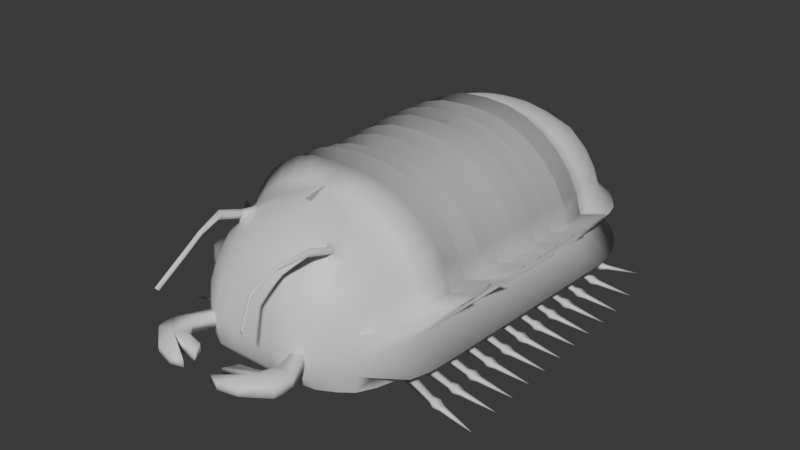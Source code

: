 # Source: bug.blend  (saved by Blender 4.5.91; exported with 4.5.12 LTS)
import bpy
from mathutils import Matrix  # noqa: F401  (used for matrix-valued properties, if any)

bpy.ops.wm.read_factory_settings(use_empty=True)
scene = bpy.context.scene
scene.name = 'Scene'

# ---- collections
col_collection = bpy.data.collections.new('Collection'); scene.collection.children.link(col_collection)

# ---- materials (node trees are filled in below, after node groups)
mat_material_001 = bpy.data.materials.new('Material.001')

# ---- material node trees
mat_material_001.use_nodes = True; mat_material_001.node_tree.nodes.clear()
_N = mat_material_001.node_tree.nodes; _L = mat_material_001.node_tree.links
n0 = _N.new('ShaderNodeBsdfPrincipled'); n0.name = 'Principled BSDF'; n0.location = (-200, 100)
n1 = _N.new('ShaderNodeOutputMaterial'); n1.name = 'Material Output'; n1.location = (200, 100)
_L.new(n0.outputs[0], n1.inputs[0])
n1.is_active_output = True

# ---- world
world_world = bpy.data.worlds.new('World'); scene.world = world_world
world_world.use_nodes = True; world_world.node_tree.nodes.clear()
_N = world_world.node_tree.nodes; _L = world_world.node_tree.links
n0 = _N.new('ShaderNodeOutputWorld'); n0.name = 'World Output'; n0.location = (200, 100)
n1 = _N.new('ShaderNodeBackground'); n1.name = 'Background'; n1.location = (-200, 100)
n1.inputs[0].default_value = (0.05088, 0.05088, 0.05088, 1.0)
_L.new(n1.outputs[0], n0.inputs[0])
n0.is_active_output = True
world_world.color = (0.05088, 0.05088, 0.05088)
world_world.sun_shadow_jitter_overblur = 0.0

# ---- meshes
me_sphere_001 = bpy.data.meshes.new('Sphere.001')
me_sphere_001.from_pydata([(0.0, 0.6334, 0.8103), (0.0, 0.887, 0.5156), (0.0, 1.009, 0.1456), (0.0, 1.0, 0.0), (0.0, 0.9808, -0.1951), (0.0, 0.09397, 1.018), (-0.1951, 1.863e-08, 0.9808), (-0.3827, 5.215e-08, 0.9239), (-0.5556, 1.49e-07, 0.8315), (-0.7071, 2.98e-08, 0.7071), (-0.8315, 1.639e-07, 0.5556), (-0.9239, 1.49e-08, 0.3827), (-0.9808, 2.682e-07, 0.1951), (-1.0, 4.47e-07, 0.0), (-0.9808, 2.682e-07, -0.1951), (-0.9239, 1.49e-08, -0.3827), (-0.2037, 0.1139, 1.003), (-0.3918, 0.1302, 0.95), (-0.5663, 0.1423, 0.8614), (-0.7204, 0.1496, 0.7405), (-0.8483, 0.152, 0.592), (-0.9451, 0.1493, 0.4216), (-1.007, 0.1416, 0.2357), (-0.9808, 0.1951, 0.0), (-0.9619, 0.1913, -0.1951), (-0.9061, 0.1802, -0.3827), (-0.1959, 0.1512, 0.9999), (-0.3764, 0.2034, 0.9441), (-0.5476, 0.2815, 0.8529), (-0.6957, 0.3179, 0.7296), (-0.8187, 0.344, 0.5792), (-0.9118, 0.359, 0.4073), (-0.9714, 0.3621, 0.2206), (-0.9239, 0.3827, 0.0), (-0.9061, 0.3753, -0.1951), (-0.8536, 0.3536, -0.3827), (-0.1809, 0.1863, 0.9968), (-0.3471, 0.2722, 0.9381), (-0.505, 0.3814, 0.8442), (-0.6415, 0.445, 0.7186), (-0.7549, 0.4934, 0.5662), (-0.8409, 0.525, 0.3929), (-0.8961, 0.5384, 0.2053), (-0.8315, 0.5556, 0.0), (-0.8155, 0.5449, -0.1951), (-0.7682, 0.5133, -0.3827), (-0.1594, 0.2177, 0.9939), (-0.3048, 0.3339, 0.9323), (-0.44, 0.438, 0.8357), (-0.5634, 0.559, 0.7079), (-0.663, 0.6275, 0.5536), (-0.7388, 0.674, 0.3789), (-0.7878, 0.6966, 0.1904), (-0.7071, 0.7071, 0.0), (-0.6935, 0.6935, -0.1951), (-0.6533, 0.6533, -0.3827), (-0.1321, 0.2444, 0.9911), (-0.2513, 0.3862, 0.9269), (-0.3623, 0.5139, 0.8278), (-0.4754, 0.6537, 0.6978), (-0.5467, 0.7411, 0.5418), (-0.6096, 0.8002, 0.3658), (-0.6506, 0.8305, 0.1765), (-0.5556, 0.8315, 0.0), (-0.5449, 0.8155, -0.1951), (-0.5133, 0.7682, -0.3827), (-0.1001, 0.2652, 0.9886), (-0.1885, 0.427, 0.922), (-0.2711, 0.5731, 0.8208), (-0.3485, 0.7291, 0.6889), (-0.414, 0.8206, 0.5313), (-0.4782, 0.8987, 0.3541), (-0.5099, 0.9351, 0.1641), (-0.3827, 0.9239, 0.0), (-0.3753, 0.9061, -0.1951), (-0.3536, 0.8536, -0.3827), (-0.119, 0.4548, 0.918), (-0.1702, 0.6135, 0.8149), (-0.2163, 0.7494, 0.6813), (-0.2556, 0.8572, 0.5224), (-0.2865, 0.9329, 0.3442), (-0.3078, 0.9734, 0.1536), (-0.1951, 0.9808, 0.0), (-0.1913, 0.9619, -0.1951), (-0.1802, 0.9061, -0.3827), (0.0, 0.2864, 0.985), (0.0, 0.4685, 0.9148), (0.0, 0.7747, 0.6755), (0.0, 0.966, 0.3366), (0.0, 0.9239, -0.3827), (0.0, -2.016, 0.9514), (-0.6382, 0.372, -0.397), (-0.9135, 0.502, -0.4756), (-0.679, 0.2982, -0.397), (-0.9377, 0.4581, -0.4756), (-0.6481, 0.3775, -0.3441), (-0.9194, 0.5053, -0.4442), (-0.6889, 0.3037, -0.3441), (-0.9436, 0.4614, -0.4442), (0.0, -2.213, 0.8935), (0.0, -2.384, 0.8416), (0.0, -2.542, 0.7574), (0.0, -2.68, 0.6442), (0.0, -2.775, 0.5061), (0.0, -2.814, 0.3486), (0.0, -2.842, 0.1777), (0.0, -2.86, -6.607e-10), (0.0, -2.842, -0.1777), (0.0, -2.77, -0.2774), (-0.03467, -2.21, 0.8935), (-0.06801, -2.378, 0.8416), (-0.09874, -2.532, 0.7574), (-0.1257, -2.667, 0.6442), (-0.1557, -2.76, 0.5061), (-0.1748, -2.816, 0.3486), (-0.1875, -2.843, 0.1777), (-0.1909, -2.861, -6.607e-10), (-0.1875, -2.843, -0.1777), (-0.2081, -2.773, -0.2774), (-0.06801, -2.2, 0.8935), (-0.1334, -2.358, 0.8416), (-0.1937, -2.503, 0.7574), (-0.2465, -2.631, 0.6442), (-0.2899, -2.735, 0.5061), (-0.3221, -2.813, 0.3486), (-0.3419, -2.861, 0.1777), (-0.3486, -2.877, -6.607e-10), (-0.3419, -2.861, -0.1777), (-0.3528, -2.756, -0.2797), (-0.09874, -2.183, 0.8935), (-0.1937, -2.326, 0.8416), (-0.2812, -2.457, 0.7574), (-0.3579, -2.571, 0.6442), (-0.4208, -2.666, 0.5061), (-0.4676, -2.735, 0.3486), (-0.4964, -2.779, 0.1777), (-0.5061, -2.793, -6.607e-10), (-0.4964, -2.779, -0.1777), (-0.4867, -2.703, -0.3091), (-0.1257, -2.161, 0.8935), (-0.2465, -2.282, 0.8416), (-0.3579, -2.394, 0.7574), (-0.4555, -2.491, 0.6442), (-0.5356, -2.571, 0.5061), (-0.5951, -2.631, 0.3486), (-0.6318, -2.667, 0.1777), (-0.6442, -2.68, -6.607e-10), (-0.6318, -2.667, -0.1777), (-0.6045, -2.607, -0.3307), (-0.1478, -2.134, 0.8935), (-0.2899, -2.229, 0.8416), (-0.4208, -2.317, 0.7574), (-0.5356, -2.394, 0.6442), (-0.6298, -2.457, 0.5061), (-0.6998, -2.503, 0.3486), (-0.7429, -2.532, 0.1777), (-0.7574, -2.542, -6.607e-10), (-0.7429, -2.532, -0.1777), (-0.6998, -2.503, -0.3486), (-0.1642, -2.104, 0.8935), (-0.3221, -2.169, 0.8416), (-0.4676, -2.229, 0.7574), (-0.5951, -2.282, 0.6442), (-0.6998, -2.326, 0.5061), (-0.7776, -2.358, 0.3486), (-0.8255, -2.378, 0.1777), (-0.8416, -2.384, -6.607e-10), (-0.8255, -2.378, -0.1777), (-0.7776, -2.358, -0.3486), (-0.1743, -2.07, 0.8935), (-0.3419, -2.104, 0.8416), (-0.4964, -2.134, 0.7574), (-0.6318, -2.161, 0.6442), (-0.7429, -2.183, 0.5061), (-0.8255, -2.2, 0.3486), (-0.8763, -2.21, 0.1777), (-0.8935, -2.213, -6.607e-10), (-0.8763, -2.21, -0.1777), (-0.8255, -2.2, -0.3486), (-0.1996, -2.016, 0.9339), (-0.3704, -2.016, 0.8821), (-0.5279, -2.016, 0.7979), (-0.666, -2.016, 0.6846), (-0.7793, -2.016, 0.5465), (-0.8635, -2.016, 0.389), (-0.9153, -2.016, 0.2181), (-0.911, -2.036, -6.607e-10), (-0.8935, -2.036, -0.1777), (-0.8416, -2.036, -0.3486), (-0.9545, 0.5416, -0.4972), (-0.9931, 0.4717, -0.4972), (-0.9639, 0.5469, -0.4471), (-1.003, 0.4769, -0.4471), (-1.02, 0.5582, -0.5), (-1.042, 0.5186, -0.5), (-1.026, 0.5612, -0.4716), (-1.048, 0.5215, -0.4716), (-1.3, 0.6891, -0.5271), (-0.6914, 0.2238, -0.397), (-0.9948, 0.2491, -0.4756), (-0.7037, 0.1404, -0.397), (-1.002, 0.1996, -0.4756), (-0.7026, 0.2255, -0.3441), (-1.001, 0.2501, -0.4442), (-0.715, 0.142, -0.3441), (-1.009, 0.2005, -0.4442), (-1.047, 0.2719, -0.4972), (-1.059, 0.1928, -0.4972), (-1.058, 0.2735, -0.4471), (-1.069, 0.1944, -0.4471), (-1.115, 0.2644, -0.5), (-1.121, 0.2195, -0.5), (-1.121, 0.2653, -0.4716), (-1.127, 0.2204, -0.4716), (-1.423, 0.2888, -0.5271), (-0.7249, -0.004342, -0.397), (-1.029, -0.01065, -0.4756), (-0.7285, -0.08862, -0.397), (-1.031, -0.06073, -0.4756), (-0.7362, -0.003857, -0.3441), (-1.036, -0.01036, -0.4442), (-0.7398, -0.08813, -0.3441), (-1.038, -0.06044, -0.4442), (-1.084, 0.006575, -0.4972), (-1.087, -0.07327, -0.4972), (-1.094, 0.007033, -0.4471), (-1.098, -0.07281, -0.4471), (-1.15, -0.007909, -0.5), (-1.152, -0.0532, -0.5), (-1.156, -0.007649, -0.4716), (-1.158, -0.05294, -0.4716), (-1.459, -0.01565, -0.5271), (-0.7294, -0.2324, -0.397), (-1.034, -0.2387, -0.4756), (-0.733, -0.3166, -0.397), (-1.036, -0.2888, -0.4756), (-0.7408, -0.2319, -0.3441), (-1.041, -0.2384, -0.4442), (-0.7444, -0.3162, -0.3441), (-1.043, -0.2885, -0.4442), (-1.088, -0.2215, -0.4972), (-1.092, -0.3013, -0.4972), (-1.099, -0.221, -0.4471), (-1.102, -0.3008, -0.4471), (-1.154, -0.2359, -0.5), (-1.156, -0.2812, -0.5), (-1.161, -0.2357, -0.4716), (-1.163, -0.281, -0.4716), (-1.464, -0.2437, -0.5271), (-0.734, -0.4604, -0.397), (-1.038, -0.4667, -0.4756), (-0.7376, -0.5447, -0.397), (-1.041, -0.5168, -0.4756), (-0.7454, -0.4599, -0.3441), (-1.045, -0.4664, -0.4442), (-0.7489, -0.5442, -0.3441), (-1.047, -0.5165, -0.4442), (-1.093, -0.4495, -0.4972), (-1.096, -0.5293, -0.4972), (-1.103, -0.449, -0.4471), (-1.107, -0.5289, -0.4471), (-1.159, -0.464, -0.5), (-1.161, -0.5092, -0.5), (-1.165, -0.4637, -0.4716), (-1.167, -0.509, -0.4716), (-1.468, -0.4717, -0.5271), (-0.7385, -0.6884, -0.397), (-1.043, -0.6947, -0.4756), (-0.7421, -0.7727, -0.397), (-1.045, -0.7448, -0.4756), (-0.7499, -0.6879, -0.3441), (-1.05, -0.6944, -0.4442), (-0.7535, -0.7722, -0.3441), (-1.052, -0.7445, -0.4442), (-1.097, -0.6775, -0.4972), (-1.101, -0.7573, -0.4972), (-1.108, -0.677, -0.4471), (-1.111, -0.7569, -0.4471), (-1.164, -0.692, -0.5), (-1.166, -0.7373, -0.5), (-1.17, -0.6917, -0.4716), (-1.172, -0.737, -0.4716), (-1.473, -0.6997, -0.5271), (-0.7431, -0.9164, -0.397), (-1.047, -0.9228, -0.4756), (-0.7467, -1.001, -0.397), (-1.05, -0.9728, -0.4756), (-0.7545, -0.916, -0.3441), (-1.054, -0.9225, -0.4442), (-0.7581, -1.0, -0.3441), (-1.056, -0.9725, -0.4442), (-1.102, -0.9055, -0.4972), (-1.105, -0.9854, -0.4972), (-1.113, -0.9051, -0.4471), (-1.116, -0.9849, -0.4471), (-1.168, -0.92, -0.5), (-1.17, -0.9653, -0.5), (-1.174, -0.9197, -0.4716), (-1.176, -0.965, -0.4716), (-1.477, -0.9277, -0.5271), (-0.7477, -1.144, -0.397), (-1.052, -1.151, -0.4756), (-0.7513, -1.229, -0.397), (-1.054, -1.201, -0.4756), (-0.759, -1.144, -0.3441), (-1.059, -1.15, -0.4442), (-0.7626, -1.228, -0.3441), (-1.061, -1.201, -0.4442), (-1.106, -1.134, -0.4972), (-1.11, -1.213, -0.4972), (-1.117, -1.133, -0.4471), (-1.121, -1.213, -0.4471), (-1.173, -1.148, -0.5), (-1.175, -1.193, -0.5), (-1.179, -1.148, -0.4716), (-1.181, -1.193, -0.4716), (-1.482, -1.156, -0.5271), (-0.7522, -1.372, -0.397), (-1.057, -1.379, -0.4756), (-0.7558, -1.457, -0.397), (-1.059, -1.429, -0.4756), (-0.7636, -1.372, -0.3441), (-1.063, -1.379, -0.4442), (-0.7672, -1.456, -0.3441), (-1.066, -1.429, -0.4442), (-1.111, -1.362, -0.4972), (-1.114, -1.441, -0.4972), (-1.122, -1.361, -0.4471), (-1.125, -1.441, -0.4471), (-1.177, -1.376, -0.5), (-1.179, -1.421, -0.5), (-1.183, -1.376, -0.4716), (-1.185, -1.421, -0.4716), (-1.486, -1.384, -0.5271), (-0.7568, -1.601, -0.397), (-1.061, -1.607, -0.4756), (-0.7604, -1.685, -0.397), (-1.063, -1.657, -0.4756), (-0.7682, -1.6, -0.3441), (-1.068, -1.607, -0.4442), (-0.7717, -1.684, -0.3441), (-1.07, -1.657, -0.4442), (-1.116, -1.59, -0.4972), (-1.119, -1.669, -0.4972), (-1.126, -1.589, -0.4471), (-1.13, -1.669, -0.4471), (-1.182, -1.604, -0.5), (-1.184, -1.649, -0.5), (-1.188, -1.604, -0.4716), (-1.19, -1.649, -0.4716), (-1.491, -1.612, -0.5271), (-0.7613, -1.829, -0.397), (-1.066, -1.835, -0.4756), (-0.7649, -1.913, -0.397), (-1.068, -1.885, -0.4756), (-0.7727, -1.828, -0.3441), (-1.072, -1.835, -0.4442), (-0.7763, -1.912, -0.3441), (-1.075, -1.885, -0.4442), (-1.12, -1.818, -0.4972), (-1.123, -1.897, -0.4972), (-1.131, -1.817, -0.4471), (-1.134, -1.897, -0.4471), (-1.186, -1.832, -0.5), (-1.188, -1.877, -0.5), (-1.193, -1.832, -0.4716), (-1.194, -1.877, -0.4716), (-1.495, -1.84, -0.5271), (-0.7763, -2.003, -0.397), (-1.075, -2.063, -0.4756), (-0.7648, -2.086, -0.397), (-1.068, -2.113, -0.4756), (-0.7876, -2.004, -0.3441), (-1.081, -2.064, -0.4442), (-0.7761, -2.088, -0.3441), (-1.075, -2.114, -0.4442), (-1.131, -2.056, -0.4972), (-1.12, -2.135, -0.4972), (-1.142, -2.057, -0.4471), (-1.131, -2.137, -0.4471), (-1.194, -2.082, -0.5), (-1.188, -2.127, -0.5), (-1.2, -2.083, -0.4716), (-1.194, -2.128, -0.4716), (-1.497, -2.145, -0.5271), (-0.6252, -3.055, -0.05032), (-0.6252, -3.055, 0.05032), (-0.482, -2.792, -0.05155), (-0.482, -2.792, 0.04909), (-0.4571, -3.026, -0.05032), (-0.4571, -3.026, 0.05032), (-0.396, -2.836, -0.05155), (-0.396, -2.836, 0.04909), (-0.4405, -3.213, -0.07256), (-0.4405, -3.213, 0.07486), (-0.3818, -3.12, -0.03229), (-0.3818, -3.12, 0.03229), (-0.1456, -3.273, -0.03229), (-0.1456, -3.273, 0.03229), (-0.2069, -3.162, -0.03229), (-0.2069, -3.162, 0.03229), (-0.5997, -3.218, -0.05032), (-0.5997, -3.218, 0.05032), (-0.415, -3.375, -0.03229), (-0.415, -3.375, 0.03229), (-0.1388, -3.379, -0.03229), (-0.1388, -3.379, 0.03229), (-0.2466, -3.413, -0.03229), (-0.2466, -3.413, 0.03229), (-0.4479, -2.702, 0.776), (-0.4889, -2.458, 0.7199), (-0.4615, -2.674, 0.841), (-0.4686, -2.447, 0.7615), (-0.4432, -2.483, 0.7046), (-0.4904, -2.693, 0.8084), (-0.4229, -2.471, 0.7461), (-0.419, -2.683, 0.8087), (-0.3929, -2.928, 0.7497), (-0.3946, -2.92, 0.7931), (-0.4147, -2.93, 0.7745), (-0.3727, -2.918, 0.7683), (-0.3659, -3.16, 0.6263), (-0.3665, -3.164, 0.6703), (-0.3865, -3.17, 0.6502), (-0.3459, -3.154, 0.6464), (-0.4352, -3.319, 0.4458), (-0.4358, -3.322, 0.4898), (-0.4558, -3.329, 0.4697), (-0.4152, -3.312, 0.4659), (0.0, 1.1, -0.2223), (-1.187, 0.09706, -0.2223), (-1.098, 0.4324, 0.1851), (-1.169, 0.2884, -0.2223), (-1.113, 0.4724, -0.2223), (-1.007, 0.5712, 0.1697), (-1.022, 0.642, -0.2223), (-0.9001, 0.7906, -0.2223), (-0.8852, 0.7352, 0.1522), (-0.7515, 0.9126, -0.2223), (-0.5819, 1.003, -0.2223), (-0.7366, 0.8704, 0.1368), (-0.3407, 1.079, -0.2223), (-1.032, -2.281, -0.2049), (-1.172, 0.09006, 0.2203), (0.0, 1.077, 0.1192), (-1.083, -2.113, -0.2049), (-1.154, 0.2572, 0.2071), (-1.1, -1.939, -0.2049), (-0.567, 0.9764, 0.1302), (-0.383, 1.032, 0.1258), (-1.017, -2.288, 0.203), (-1.068, -2.12, 0.203), (-1.107, -1.926, 0.2434), (-0.8508, -1.81, -0.3524), (-0.8599, -1.583, -0.3562), (-0.869, -1.357, -0.36), (-0.8782, -1.131, -0.3638), (-0.8873, -0.9048, -0.3675), (-0.8965, -0.6786, -0.3713), (-0.9056, -0.4524, -0.3751), (-0.9147, -0.2262, -0.3789), (-0.9032, -1.81, -0.1797), (-0.9129, -1.583, -0.1816), (-0.9226, -1.357, -0.1835), (-0.9323, -1.131, -0.1854), (-0.942, -0.9048, -0.1874), (-0.9517, -0.6786, -0.1893), (-0.9614, -0.4524, -0.1912), (-0.9711, -0.2262, -0.1932), (-0.9209, -1.81, -5.873e-10), (-0.9308, -1.583, -5.139e-10), (-0.9406, -1.357, -4.405e-10), (-0.9505, -1.131, -3.671e-10), (-0.9604, -0.9048, -2.936e-10), (-0.9703, -0.6786, -2.202e-10), (-0.9802, -0.4524, -1.468e-10), (-0.9901, -0.2262, -7.341e-11), (-0.9032, -1.81, 0.1797), (-0.9129, -1.583, 0.1816), (-0.9226, -1.357, 0.1835), (-0.9323, -1.131, 0.1854), (-0.942, -0.9048, 0.1874), (-0.9517, -0.6786, 0.1893), (-0.9614, -0.4524, 0.1912), (-0.9711, -0.2262, 0.1932), (-0.8508, -1.81, 0.3524), (-0.8599, -1.583, 0.3562), (-0.869, -1.357, 0.36), (-0.8782, -1.131, 0.3638), (-0.8873, -0.9048, 0.3675), (-0.8965, -0.6786, 0.3713), (-0.9056, -0.4524, 0.3751), (-0.9147, -0.2262, 0.3789), (-0.7657, -1.81, 0.5116), (-0.7739, -1.583, 0.5171), (-0.7821, -1.357, 0.5226), (-0.7903, -1.131, 0.5281), (-0.7986, -0.9048, 0.5336), (-0.8068, -0.6786, 0.5391), (-0.815, -0.4524, 0.5446), (-0.8232, -0.2262, 0.5501), (-0.6512, -1.81, 0.6512), (-0.6581, -1.583, 0.6581), (-0.6651, -1.357, 0.6651), (-0.6721, -1.131, 0.6721), (-0.6791, -0.9048, 0.6791), (-0.6861, -0.6786, 0.6861), (-0.6931, -0.4524, 0.6931), (-0.7001, -0.2262, 0.7001), (-0.5116, -1.81, 0.7657), (-0.5171, -1.583, 0.7739), (-0.5226, -1.357, 0.7821), (-0.5281, -1.131, 0.7903), (-0.5336, -0.9048, 0.7986), (-0.5391, -0.6786, 0.8068), (-0.5446, -0.4524, 0.815), (-0.5501, -0.2262, 0.8232), (-0.3524, -1.81, 0.8508), (-0.3562, -1.583, 0.8599), (-0.36, -1.357, 0.869), (-0.3638, -1.131, 0.8782), (-0.3675, -0.9048, 0.8873), (-0.3713, -0.6786, 0.8965), (-0.3751, -0.4524, 0.9056), (-0.3789, -0.2262, 0.9147), (-0.1797, -1.81, 0.9032), (-0.1816, -1.583, 0.9129), (-0.1835, -1.357, 0.9226), (-0.1854, -1.131, 0.9323), (-0.1874, -0.9048, 0.942), (-0.1893, -0.6786, 0.9517), (-0.1912, -0.4524, 0.9614), (-0.1932, -0.2262, 0.9711), (0.0, -1.809, 0.9209), (0.0, -1.576, 0.9362), (0.0, -1.366, 0.9282), (0.0, -1.14, 0.9505), (0.0, -0.8995, 0.9613), (0.0, -0.6897, 0.9982), (0.0, -0.4529, 0.9567), (0.0, -0.2229, 0.9997), (-1.11, -1.712, -0.2069), (-1.119, -1.486, -0.2088), (-1.129, -1.26, -0.2107), (-1.139, -1.034, -0.2126), (-1.149, -0.8077, -0.2146), (-1.158, -0.5815, -0.2165), (-1.168, -0.3553, -0.2184), (-1.178, -0.1291, -0.2204), (-1.095, -1.719, 0.2049), (-1.105, -1.493, 0.2068), (-1.114, -1.267, 0.2088), (-1.124, -1.041, 0.2107), (-1.134, -0.8147, 0.2126), (-1.143, -0.5885, 0.2145), (-1.153, -0.3623, 0.2165), (-1.163, -0.1361, 0.2184), (-1.032, -1.815, 0.3097), (-0.9799, -1.815, 0.4824), (-0.8948, -1.815, 0.6416), (-0.7802, -1.815, 0.7812), (-0.6407, -1.815, 0.8957), (-0.4815, -1.815, 0.9808), (-0.3087, -1.815, 1.033), (0.0, -1.815, 1.051), (-1.224, -1.725, 0.3349), (-0.9946, -1.599, 0.3145), (-0.9416, -1.599, 0.4891), (-0.8556, -1.599, 0.65), (-0.7399, -1.599, 0.7911), (-0.5988, -1.599, 0.9068), (-0.4379, -1.599, 0.9928), (-0.2633, -1.599, 1.046), (0.0, -1.599, 1.064), (-1.186, -1.509, 0.3398), (-1.037, -1.394, 0.2599), (-0.9836, -1.394, 0.4363), (-0.8967, -1.394, 0.599), (-0.7797, -1.394, 0.7415), (-0.6371, -1.394, 0.8585), (-0.4745, -1.394, 0.9454), (-0.2981, -1.394, 0.9989), (0.0, -1.394, 1.017), (-1.229, -1.304, 0.2851), (-0.9966, -1.165, 0.2752), (-0.9425, -1.165, 0.4535), (-0.8547, -1.165, 0.6179), (-0.7364, -1.165, 0.7619), (-0.5924, -1.165, 0.8801), (-0.4281, -1.165, 0.968), (-0.2498, -1.165, 1.022), (0.0, -1.165, 1.04), (-1.188, -1.075, 0.3005), (-0.7651, -0.7035, 0.7762), (-1.014, -0.9429, 0.2745), (-0.7582, -0.4801, 0.7831), (-0.9591, -0.9429, 0.4547), (-0.8858, -0.7035, 0.6292), (-0.8704, -0.9429, 0.6207), (-0.777, -0.2519, 0.7676), (-0.751, -0.9429, 0.7663), (-0.9755, -0.7035, 0.4614), (-0.6054, -0.9429, 0.8857), (-0.8801, -0.4801, 0.6346), (-0.4394, -0.9429, 0.9745), (-1.031, -0.7035, 0.2794), (-0.2592, -0.9429, 1.029), (-1.213, 0.08696, 0.2809), (0.0, -0.9429, 1.048), (-0.9707, -0.4801, 0.4651), (-1.205, -0.8528, 0.2998), (-0.6181, -0.7035, 0.8969), (-0.9001, -0.2519, 0.6176), (-0.4503, -0.7035, 0.9866), (-1.026, -0.4801, 0.2812), (-0.2683, -0.7035, 1.042), (-1.021, -0.003104, 0.2556), (0.0, -0.7035, 1.06), (-0.9916, -0.2519, 0.4464), (-1.222, -0.6134, 0.3046), (-0.6097, -0.4801, 0.905), (-0.964, -0.003105, 0.4432), (-0.4402, -0.4801, 0.9956), (-1.048, -0.2519, 0.2607), (-0.2563, -0.4801, 1.051), (-0.8716, -0.003104, 0.6161), (0.0, -0.4801, 1.07), (-0.7472, -0.003105, 0.7676), (-1.218, -0.39, 0.3065), (-0.6269, -0.2519, 0.8908), (-0.5957, -0.003104, 0.892), (-0.4558, -0.2519, 0.9823), (-0.4228, -0.003105, 0.9844), (-0.27, -0.2519, 1.039), (0.0, -0.003105, 1.061), (0.0, -0.2519, 1.058), (-0.2352, -0.003105, 1.041), (-1.24, -0.1618, 0.2859), (0.0, 0.002157, 0.9909), (0.03467, -2.21, 0.8935)], [], [(32, 42, 434, 431), (6, 5, 16), (43, 434, 437, 53), (7, 6, 16, 17), (15, 14, 24, 25), (8, 7, 17, 18), (9, 8, 18, 19), (10, 9, 19, 20), (11, 10, 20, 21), (12, 11, 21, 22), (20, 19, 29, 30), (21, 20, 30, 31), (22, 21, 31, 32), (72, 81, 449, 448), (16, 5, 26), (82, 449, 444, 3), (17, 16, 26, 27), (25, 24, 34, 35), (18, 17, 27, 28), (19, 18, 28, 29), (63, 440, 448, 73), (27, 26, 36, 37), (35, 34, 44, 45), (28, 27, 37, 38), (29, 28, 38, 39), (30, 29, 39, 40), (31, 30, 40, 41), (32, 31, 41, 42), (155, 165, 450), (26, 5, 36), (41, 40, 50, 51), (42, 41, 51, 52), (36, 5, 46), (53, 437, 440, 63), (37, 36, 46, 47), (45, 44, 54, 55), (38, 37, 47, 48), (39, 38, 48, 49), (40, 39, 49, 50), (47, 46, 56, 57), (55, 54, 64, 65), (48, 47, 57, 58), (49, 48, 58, 59), (50, 49, 59, 60), (51, 50, 60, 61), (52, 51, 61, 62), (46, 5, 56), (461, 187, 447, 541), (61, 60, 70, 71), (62, 61, 71, 72), (165, 175, 451, 450), (56, 5, 66), (4, 83, 441, 429), (57, 56, 66, 67), (65, 64, 74, 75), (58, 57, 67, 68), (59, 58, 68, 69), (60, 59, 69, 70), (75, 74, 83, 84), (68, 67, 76, 77), (69, 68, 77, 78), (70, 69, 78, 79), (71, 70, 79, 80), (72, 71, 80, 81), (6, 636, 634, 638), (66, 5, 85), (476, 556, 443, 13), (67, 66, 85, 76), (81, 80, 88, 2), (187, 177, 445, 447), (76, 85, 86), (84, 83, 4, 89), (77, 76, 86, 0), (78, 77, 0, 87), (79, 78, 87, 1), (80, 79, 1, 88), (91, 95, 97, 93), (96, 92, 189, 191), (94, 93, 97, 98), (92, 91, 93, 94), (96, 95, 91, 92), (98, 97, 95, 96), (106, 105, 115, 116), (99, 90, 109), (107, 106, 116, 117), (100, 99, 109, 110), (108, 107, 117, 118), (101, 100, 110, 111), (102, 101, 111, 112), (103, 102, 112, 113), (104, 103, 113, 114), (105, 104, 114, 115), (112, 111, 121, 122), (113, 112, 122, 123), (114, 113, 123, 124), (115, 114, 124, 125), (116, 115, 125, 126), (109, 90, 119), (117, 116, 126, 127), (110, 109, 119, 120), (118, 117, 127, 128), (111, 110, 120, 121), (126, 125, 135, 136), (119, 90, 129), (127, 126, 136, 137), (120, 119, 129, 130), (128, 127, 137, 138), (121, 120, 130, 131), (122, 121, 131, 132), (123, 122, 132, 133), (124, 123, 133, 134), (125, 124, 134, 135), (133, 132, 142, 143), (134, 133, 143, 144), (135, 134, 144, 145), (136, 135, 145, 146), (129, 90, 139), (137, 136, 146, 147), (130, 129, 139, 140), (138, 137, 147, 148), (131, 130, 140, 141), (132, 131, 141, 142), (414, 409, 417, 419), (140, 139, 149, 150), (143, 142, 152, 153), (141, 140, 150, 151), (144, 143, 153, 154), (145, 144, 154, 155), (146, 145, 155, 156), (147, 146, 156, 157), (148, 147, 157, 158), (139, 90, 149), (156, 155, 450), (149, 90, 159), (64, 54, 436, 438), (150, 149, 159, 160), (158, 157, 167, 168), (151, 150, 160, 161), (152, 151, 161, 162), (153, 152, 162, 163), (154, 153, 163, 164), (155, 154, 164, 165), (162, 161, 171, 172), (163, 162, 172, 173), (164, 163, 173, 174), (165, 164, 174, 175), (159, 90, 169), (177, 167, 442, 445), (160, 159, 169, 170), (168, 167, 177, 178), (161, 160, 170, 171), (12, 22, 446, 443), (169, 90, 179), (167, 157, 442), (170, 169, 179, 180), (178, 177, 187, 188), (171, 170, 180, 181), (172, 171, 181, 182), (173, 172, 182, 183), (174, 173, 183, 184), (175, 174, 184, 185), (460, 468, 14, 15), (83, 74, 439, 441), (7, 8, 630, 632), (6, 7, 632, 636), (12, 443, 607, 616), (11, 12, 616, 621), (192, 191, 195, 196), (98, 96, 191, 192), (92, 94, 190, 189), (94, 98, 192, 190), (196, 195, 197), (190, 192, 196, 194), (189, 190, 194, 193), (191, 189, 193, 195), (194, 196, 197), (193, 194, 197), (195, 193, 197), (198, 202, 204, 200), (203, 199, 206, 208), (201, 200, 204, 205), (199, 198, 200, 201), (203, 202, 198, 199), (205, 204, 202, 203), (209, 208, 212, 213), (205, 203, 208, 209), (199, 201, 207, 206), (201, 205, 209, 207), (213, 212, 214), (207, 209, 213, 211), (206, 207, 211, 210), (208, 206, 210, 212), (211, 213, 214), (210, 211, 214), (212, 210, 214), (215, 219, 221, 217), (220, 216, 223, 225), (218, 217, 221, 222), (216, 215, 217, 218), (220, 219, 215, 216), (222, 221, 219, 220), (226, 225, 229, 230), (222, 220, 225, 226), (216, 218, 224, 223), (218, 222, 226, 224), (230, 229, 231), (224, 226, 230, 228), (223, 224, 228, 227), (225, 223, 227, 229), (228, 230, 231), (227, 228, 231), (229, 227, 231), (232, 236, 238, 234), (237, 233, 240, 242), (235, 234, 238, 239), (233, 232, 234, 235), (237, 236, 232, 233), (239, 238, 236, 237), (243, 242, 246, 247), (239, 237, 242, 243), (233, 235, 241, 240), (235, 239, 243, 241), (247, 246, 248), (241, 243, 247, 245), (240, 241, 245, 244), (242, 240, 244, 246), (245, 247, 248), (244, 245, 248), (246, 244, 248), (249, 253, 255, 251), (254, 250, 257, 259), (252, 251, 255, 256), (250, 249, 251, 252), (254, 253, 249, 250), (256, 255, 253, 254), (260, 259, 263, 264), (256, 254, 259, 260), (250, 252, 258, 257), (252, 256, 260, 258), (264, 263, 265), (258, 260, 264, 262), (257, 258, 262, 261), (259, 257, 261, 263), (262, 264, 265), (261, 262, 265), (263, 261, 265), (266, 270, 272, 268), (271, 267, 274, 276), (269, 268, 272, 273), (267, 266, 268, 269), (271, 270, 266, 267), (273, 272, 270, 271), (277, 276, 280, 281), (273, 271, 276, 277), (267, 269, 275, 274), (269, 273, 277, 275), (281, 280, 282), (275, 277, 281, 279), (274, 275, 279, 278), (276, 274, 278, 280), (279, 281, 282), (278, 279, 282), (280, 278, 282), (283, 287, 289, 285), (288, 284, 291, 293), (286, 285, 289, 290), (284, 283, 285, 286), (288, 287, 283, 284), (290, 289, 287, 288), (294, 293, 297, 298), (290, 288, 293, 294), (284, 286, 292, 291), (286, 290, 294, 292), (298, 297, 299), (292, 294, 298, 296), (291, 292, 296, 295), (293, 291, 295, 297), (296, 298, 299), (295, 296, 299), (297, 295, 299), (300, 304, 306, 302), (305, 301, 308, 310), (303, 302, 306, 307), (301, 300, 302, 303), (305, 304, 300, 301), (307, 306, 304, 305), (311, 310, 314, 315), (307, 305, 310, 311), (301, 303, 309, 308), (303, 307, 311, 309), (315, 314, 316), (309, 311, 315, 313), (308, 309, 313, 312), (310, 308, 312, 314), (313, 315, 316), (312, 313, 316), (314, 312, 316), (317, 321, 323, 319), (322, 318, 325, 327), (320, 319, 323, 324), (318, 317, 319, 320), (322, 321, 317, 318), (324, 323, 321, 322), (328, 327, 331, 332), (324, 322, 327, 328), (318, 320, 326, 325), (320, 324, 328, 326), (332, 331, 333), (326, 328, 332, 330), (325, 326, 330, 329), (327, 325, 329, 331), (330, 332, 333), (329, 330, 333), (331, 329, 333), (334, 338, 340, 336), (339, 335, 342, 344), (337, 336, 340, 341), (335, 334, 336, 337), (339, 338, 334, 335), (341, 340, 338, 339), (345, 344, 348, 349), (341, 339, 344, 345), (335, 337, 343, 342), (337, 341, 345, 343), (349, 348, 350), (343, 345, 349, 347), (342, 343, 347, 346), (344, 342, 346, 348), (347, 349, 350), (346, 347, 350), (348, 346, 350), (351, 355, 357, 353), (356, 352, 359, 361), (354, 353, 357, 358), (352, 351, 353, 354), (356, 355, 351, 352), (358, 357, 355, 356), (362, 361, 365, 366), (358, 356, 361, 362), (352, 354, 360, 359), (354, 358, 362, 360), (366, 365, 367), (360, 362, 366, 364), (359, 360, 364, 363), (361, 359, 363, 365), (364, 366, 367), (363, 364, 367), (365, 363, 367), (368, 372, 374, 370), (373, 369, 376, 378), (371, 370, 374, 375), (369, 368, 370, 371), (373, 372, 368, 369), (375, 374, 372, 373), (379, 378, 382, 383), (375, 373, 378, 379), (369, 371, 377, 376), (371, 375, 379, 377), (383, 382, 384), (377, 379, 383, 381), (376, 377, 381, 380), (378, 376, 380, 382), (381, 383, 384), (380, 381, 384), (382, 380, 384), (385, 386, 388, 387), (391, 392, 390, 389), (385, 393, 403, 401), (387, 391, 389, 385), (392, 388, 386, 390), (393, 395, 399, 397), (385, 389, 395, 393), (390, 386, 394, 396), (389, 390, 396, 395), (399, 400, 398, 397), (394, 393, 397, 398), (396, 394, 398, 400), (395, 396, 400, 399), (402, 401, 403, 404), (386, 385, 401, 402), (393, 394, 406, 405), (394, 386, 402, 404), (405, 406, 408, 407), (403, 393, 405, 407), (394, 404, 408, 406), (404, 403, 407, 408), (152, 410, 412, 151), (151, 412, 415, 141), (141, 415, 413, 142), (142, 413, 410, 152), (413, 415, 416, 409), (412, 410, 414, 411), (415, 412, 411, 416), (410, 413, 409, 414), (418, 419, 423, 422), (411, 414, 419, 418), (409, 416, 420, 417), (416, 411, 418, 420), (424, 422, 426, 428), (419, 417, 421, 423), (420, 418, 422, 424), (417, 420, 424, 421), (428, 426, 427, 425), (421, 424, 428, 425), (422, 423, 427, 426), (423, 421, 425, 427), (430, 13, 23, 432), (432, 23, 33, 433), (433, 33, 43, 435), (435, 43, 53, 436), (436, 53, 63, 438), (438, 63, 73, 439), (439, 73, 82, 441), (441, 82, 3, 429), (442, 156, 166), (442, 166, 176, 445), (445, 176, 186, 447), (548, 476, 13, 430), (44, 34, 433, 435), (13, 443, 446, 23), (166, 450, 451, 176), (73, 448, 449, 82), (33, 431, 434, 43), (157, 156, 442), (34, 24, 432, 433), (54, 44, 435, 436), (23, 446, 431, 33), (24, 14, 430, 432), (3, 4, 429), (176, 451, 452, 186), (156, 450, 166), (74, 64, 438, 439), (52, 62, 440, 437), (175, 185, 452, 451), (81, 2, 444, 449), (22, 32, 431, 446), (42, 52, 437, 434), (62, 72, 448, 440), (447, 186, 469, 541), (541, 469, 470, 542), (542, 470, 471, 543), (543, 471, 472, 544), (544, 472, 473, 545), (545, 473, 474, 546), (546, 474, 475, 547), (547, 475, 476, 548), (549, 452, 565), (526, 518, 571, 572), (519, 511, 579, 580), (552, 551, 592), (521, 513, 602, 604), (482, 614, 628, 554), (531, 523, 622, 624), (540, 532, 633, 635), (480, 552, 592, 584), (481, 605, 619, 553), (530, 522, 613, 615), (483, 623, 637, 555), (532, 540, 634, 636), (477, 549, 565, 557), (534, 526, 572, 573), (527, 519, 580, 581), (529, 521, 604, 606), (482, 490, 609, 614), (539, 531, 624, 626), (524, 532, 636, 632), (488, 480, 584, 585), (481, 489, 601, 605), (538, 530, 615, 617), (483, 491, 618, 623), (556, 555, 637), (535, 527, 581, 582), (496, 488, 585, 586), (537, 529, 606, 608), (490, 498, 603, 609), (491, 499, 612, 618), (484, 556, 637, 623), (550, 549, 574), (489, 497, 597, 601), (498, 506, 595, 603), (555, 554, 628), (516, 524, 632, 630), (478, 550, 574, 566), (504, 496, 586, 587), (497, 505, 593, 597), (554, 553, 619), (483, 555, 628, 614), (492, 484, 623, 618), (188, 187, 461, 453), (453, 461, 462, 454), (454, 462, 463, 455), (455, 463, 464, 456), (456, 464, 465, 457), (457, 465, 466, 458), (458, 466, 467, 459), (459, 467, 468, 460), (186, 452, 549, 469), (469, 549, 550, 470), (470, 550, 551, 471), (471, 551, 552, 472), (472, 552, 553, 473), (473, 553, 554, 474), (474, 554, 555, 475), (475, 555, 556, 476), (485, 477, 557, 558), (551, 550, 583), (553, 552, 610), (482, 554, 619, 605), (499, 507, 599, 612), (500, 492, 618, 612), (14, 468, 548, 430), (468, 467, 547, 548), (467, 466, 546, 547), (466, 465, 545, 546), (465, 464, 544, 545), (464, 463, 543, 544), (463, 462, 542, 543), (462, 461, 541, 542), (179, 90, 564, 563), (180, 179, 563, 562), (181, 180, 562, 561), (182, 181, 561, 560), (183, 182, 560, 559), (184, 183, 559, 558), (185, 184, 558, 557), (185, 557, 565, 452), (533, 525, 563, 564), (525, 517, 562, 563), (517, 509, 561, 562), (509, 501, 560, 561), (501, 493, 559, 560), (493, 485, 558, 559), (525, 533, 573, 572), (517, 525, 572, 571), (509, 517, 571, 570), (501, 509, 570, 569), (493, 501, 569, 568), (485, 493, 568, 567), (477, 485, 567, 566), (477, 566, 574, 549), (518, 510, 570, 571), (510, 502, 569, 570), (502, 494, 568, 569), (494, 486, 567, 568), (486, 478, 566, 567), (526, 534, 582, 581), (518, 526, 581, 580), (510, 518, 580, 579), (502, 510, 579, 578), (494, 502, 578, 577), (486, 494, 577, 576), (478, 486, 576, 575), (478, 575, 583, 550), (511, 503, 578, 579), (503, 495, 577, 578), (495, 487, 576, 577), (487, 479, 575, 576), (479, 551, 583, 575), (527, 535, 591, 590), (519, 527, 590, 589), (511, 519, 589, 588), (503, 511, 588, 587), (495, 503, 587, 586), (487, 495, 586, 585), (479, 487, 585, 584), (479, 584, 592, 551), (536, 528, 590, 591), (528, 520, 589, 590), (520, 512, 588, 589), (512, 504, 587, 588), (528, 536, 608, 606), (520, 528, 606, 604), (512, 520, 604, 602), (504, 512, 602, 600), (496, 504, 600, 598), (488, 496, 598, 596), (480, 488, 596, 594), (480, 594, 610, 552), (505, 513, 611, 593), (513, 505, 600, 602), (513, 521, 613, 611), (505, 497, 598, 600), (521, 529, 615, 613), (497, 489, 596, 598), (489, 481, 594, 596), (529, 537, 617, 615), (481, 553, 610, 594), (522, 514, 611, 613), (506, 514, 620, 595), (514, 506, 593, 611), (514, 522, 622, 620), (506, 498, 597, 593), (522, 530, 624, 622), (498, 490, 601, 597), (490, 482, 605, 601), (530, 538, 626, 624), (507, 515, 629, 599), (523, 515, 620, 622), (515, 523, 631, 629), (515, 507, 595, 620), (523, 531, 633, 631), (507, 499, 603, 595), (531, 539, 635, 633), (499, 491, 609, 603), (491, 483, 614, 609), (508, 516, 630, 627), (532, 524, 631, 633), (500, 508, 627, 625), (524, 516, 629, 631), (492, 500, 625, 621), (516, 508, 599, 629), (484, 492, 621, 616), (508, 500, 612, 599), (484, 616, 607, 556), (443, 556, 607), (8, 9, 627, 630), (9, 10, 625, 627), (10, 11, 621, 625), (5, 6, 638), (99, 639, 90)])
me_sphere_001.polygons.foreach_set('use_smooth', [1, 1, 1, 1, 1, 1, 1, 1, 1, 1, 1, 1, 1, 1, 1, 1, 1, 1, 1, 1, 1, 1, 1, 1, 1, 1, 1, 1, 1, 1, 1, 1, 1, 1, 1, 1, 1, 1, 1, 1, 1, 1, 1, 1, 1, 1, 1, 1, 1, 1, 1, 1, 1, 1, 1, 1, 1, 1, 1, 1, 1, 1, 1, 1, 1, 1, 1, 1, 1, 1, 1, 1, 1, 1, 1, 1, 1, 1, 1, 1, 1, 1, 1, 1, 1, 1, 1, 1, 1, 1, 1, 1, 1, 1, 1, 1, 1, 1, 1, 1, 1, 1, 1, 1, 1, 1, 1, 1, 1, 1, 1, 1, 1, 1, 1, 1, 1, 1, 1, 1, 1, 1, 1, 1, 1, 1, 1, 1, 1, 1, 1, 1, 1, 1, 1, 1, 1, 1, 1, 1, 1, 1, 1, 1, 1, 1, 1, 1, 1, 1, 1, 1, 1, 1, 1, 1, 1, 1, 1, 1, 1, 1, 1, 1, 1, 1, 1, 1, 1, 1, 1, 1, 1, 1, 1, 1, 1, 1, 1, 1, 1, 1, 1, 1, 1, 1, 1, 1, 1, 1, 1, 1, 1, 1, 1, 1, 1, 1, 1, 1, 1, 1, 1, 1, 1, 1, 1, 1, 1, 1, 1, 1, 1, 1, 1, 1, 1, 1, 1, 1, 1, 1, 1, 1, 1, 1, 1, 1, 1, 1, 1, 1, 1, 1, 1, 1, 1, 1, 1, 1, 1, 1, 1, 1, 1, 1, 1, 1, 1, 1, 1, 1, 1, 1, 1, 1, 1, 1, 1, 1, 1, 1, 1, 1, 1, 1, 1, 1, 1, 1, 1, 1, 1, 1, 1, 1, 1, 1, 1, 1, 1, 1, 1, 1, 1, 1, 1, 1, 1, 1, 1, 1, 1, 1, 1, 1, 1, 1, 1, 1, 1, 1, 1, 1, 1, 1, 1, 1, 1, 1, 1, 1, 1, 1, 1, 1, 1, 1, 1, 1, 1, 1, 1, 1, 1, 1, 1, 1, 1, 1, 1, 1, 1, 1, 1, 1, 1, 1, 1, 1, 1, 1, 1, 1, 1, 1, 1, 1, 1, 1, 1, 1, 1, 1, 1, 1, 1, 1, 1, 1, 1, 1, 1, 1, 1, 1, 1, 1, 1, 1, 1, 1, 1, 1, 1, 1, 1, 1, 1, 1, 1, 1, 1, 1, 1, 1, 1, 1, 1, 1, 1, 1, 1, 1, 1, 1, 1, 1, 1, 1, 1, 1, 1, 1, 1, 1, 1, 1, 1, 1, 1, 1, 1, 1, 1, 1, 1, 1, 1, 1, 1, 1, 1, 1, 1, 1, 1, 1, 0, 1, 1, 1, 1, 1, 1, 1, 1, 1, 1, 1, 1, 1, 1, 1, 1, 1, 1, 1, 1, 1, 1, 1, 1, 1, 1, 1, 1, 1, 1, 1, 1, 1, 1, 1, 1, 1, 1, 1, 1, 1, 1, 1, 1, 1, 1, 1, 1, 1, 1, 1, 1, 1, 1, 1, 1, 1, 1, 1, 1, 1, 1, 1, 1, 1, 1, 1, 1, 1, 1, 1, 1, 1, 1, 1, 1, 1, 1, 1, 1, 1, 1, 1, 1, 1, 1, 1, 1, 1, 1, 1, 1, 1, 1, 1, 1, 1, 1, 1, 1, 1, 1, 1, 1, 1, 1, 1, 1, 1, 1, 1, 1, 1, 1, 1, 1, 1, 1, 1, 1, 1, 1, 1, 1, 1, 1, 1, 1, 1, 1, 1, 1, 1, 1, 1, 1, 1, 1, 1, 1, 1, 1, 1, 1, 1, 1, 1, 1, 1, 1, 1, 1, 1, 1, 1, 1, 1, 1, 1, 1, 1, 1, 1, 1, 1, 1, 1, 1, 1, 1, 1, 1, 1, 1, 1, 1, 1, 1, 1, 1, 1, 1, 1, 1, 1, 1, 1, 1, 1, 1, 1])
_k = set([(393, 394), (397, 398), (405, 406), (410, 412), (410, 413), (412, 415), (413, 415)])
me_sphere_001.attributes.new('sharp_edge', 'BOOLEAN', 'EDGE').data.foreach_set('value', [ (min(e.vertices), max(e.vertices)) in _k for e in me_sphere_001.edges])
_uv = me_sphere_001.uv_layers.new(name='UVMap')
_uv.uv.foreach_set('vector', [0.5942, 0.04735, 0.5958, 0.07268, 0.5812, 0.07091, 0.5762, 0.05232, 0.3347, 0.7253, 0.3477, 0.6984, 0.3489, 0.7258, 0.305, 0.279, 0.333, 0.2681, 0.3314, 0.2921, 0.3053, 0.3043, 0.3366, 0.7535, 0.3347, 0.7253, 0.3489, 0.7258, 0.3526, 0.7513, 0.0009348, 0.3124, 0.02486, 0.3113, 0.02553, 0.3344, 0.001584, 0.335, 0.3414, 0.7812, 0.3366, 0.7535, 0.3526, 0.7513, 0.3587, 0.776, 0.3496, 0.8076, 0.3414, 0.7812, 0.3587, 0.776, 0.3666, 0.7997, 0.3599, 0.8323, 0.3496, 0.8076, 0.3666, 0.7997, 0.3762, 0.8224, 0.3715, 0.8553, 0.3599, 0.8323, 0.3762, 0.8224, 0.3867, 0.8443, 0.3825, 0.8771, 0.3715, 0.8553, 0.3867, 0.8443, 0.3971, 0.866, 0.3762, 0.8224, 0.3666, 0.7997, 0.3857, 0.7923, 0.3978, 0.8129, 0.3867, 0.8443, 0.3762, 0.8224, 0.3978, 0.8129, 0.4103, 0.833, 0.3971, 0.866, 0.3867, 0.8443, 0.4103, 0.833, 0.4227, 0.8534, 0.5958, 0.145, 0.5966, 0.1712, 0.5875, 0.1633, 0.5872, 0.141, 0.3489, 0.7258, 0.3477, 0.6984, 0.3534, 0.7248, 0.3056, 0.3807, 0.3247, 0.3603, 0.3221, 0.4055, 0.3052, 0.4055, 0.3526, 0.7513, 0.3489, 0.7258, 0.3534, 0.7248, 0.3612, 0.7487, 0.001584, 0.335, 0.02553, 0.3344, 0.02583, 0.3574, 0.001875, 0.3576, 0.3587, 0.776, 0.3526, 0.7513, 0.3612, 0.7487, 0.3747, 0.771, 0.3666, 0.7997, 0.3587, 0.776, 0.3747, 0.771, 0.3857, 0.7923, 0.3051, 0.3299, 0.3291, 0.3153, 0.3275, 0.3383, 0.305, 0.3554, 0.3612, 0.7487, 0.3534, 0.7248, 0.3577, 0.7229, 0.3694, 0.7446, 0.001875, 0.3576, 0.02583, 0.3574, 0.02596, 0.3803, 0.001998, 0.3804, 0.3747, 0.771, 0.3612, 0.7487, 0.3694, 0.7446, 0.3861, 0.7647, 0.3857, 0.7923, 0.3747, 0.771, 0.3861, 0.7647, 0.3998, 0.7839, 0.3978, 0.8129, 0.3857, 0.7923, 0.3998, 0.7839, 0.4144, 0.8025, 0.4103, 0.833, 0.3978, 0.8129, 0.4144, 0.8025, 0.4291, 0.8209, 0.4227, 0.8534, 0.4103, 0.833, 0.4291, 0.8209, 0.4438, 0.8397, 0.5665, 3.768e-08, 0.5676, 0.01942, 0.5523, 0.03902, 0.3534, 0.7248, 0.3477, 0.6984, 0.3577, 0.7229, 0.4291, 0.8209, 0.4144, 0.8025, 0.4293, 0.79, 0.4463, 0.8064, 0.4438, 0.8397, 0.4291, 0.8209, 0.4463, 0.8064, 0.4633, 0.8231, 0.3577, 0.7229, 0.3477, 0.6984, 0.3616, 0.7203, 0.3053, 0.3043, 0.3314, 0.2921, 0.3291, 0.3153, 0.3051, 0.3299, 0.3694, 0.7446, 0.3577, 0.7229, 0.3616, 0.7203, 0.3767, 0.7393, 0.001998, 0.3804, 0.02596, 0.3803, 0.02603, 0.4032, 0.002054, 0.4032, 0.3861, 0.7647, 0.3694, 0.7446, 0.3767, 0.7393, 0.3927, 0.7569, 0.3998, 0.7839, 0.3861, 0.7647, 0.3927, 0.7569, 0.4125, 0.7736, 0.4144, 0.8025, 0.3998, 0.7839, 0.4125, 0.7736, 0.4293, 0.79, 0.3767, 0.7393, 0.3616, 0.7203, 0.365, 0.717, 0.383, 0.7329, 0.002054, 0.4032, 0.02603, 0.4032, 0.02606, 0.426, 0.002085, 0.4261, 0.3927, 0.7569, 0.3767, 0.7393, 0.383, 0.7329, 0.4015, 0.7476, 0.4125, 0.7736, 0.3927, 0.7569, 0.4015, 0.7476, 0.4232, 0.763, 0.4293, 0.79, 0.4125, 0.7736, 0.4232, 0.763, 0.4423, 0.7756, 0.4463, 0.8064, 0.4293, 0.79, 0.4423, 0.7756, 0.4613, 0.7895, 0.4633, 0.8231, 0.4463, 0.8064, 0.4613, 0.7895, 0.4805, 0.8036, 0.3616, 0.7203, 0.3477, 0.6984, 0.365, 0.717, 0.5004, 0.4305, 0.4947, 0.46, 0.4737, 0.4411, 0.4767, 0.4151, 0.4613, 0.7895, 0.4423, 0.7756, 0.4522, 0.76, 0.473, 0.7727, 0.4805, 0.8036, 0.4613, 0.7895, 0.473, 0.7727, 0.4937, 0.7836, 0.5676, 0.01942, 0.5723, 0.04353, 0.5503, 0.05654, 0.5523, 0.03902, 0.365, 0.717, 0.3477, 0.6984, 0.3678, 0.7132, 0.4791, -1.236e-08, 0.486, 0.02287, 0.4731, 0.04177, 0.465, 0.003325, 0.383, 0.7329, 0.365, 0.717, 0.3678, 0.7132, 0.3882, 0.7256, 0.002085, 0.4261, 0.02606, 0.426, 0.02608, 0.4489, 0.002101, 0.4489, 0.4015, 0.7476, 0.383, 0.7329, 0.3882, 0.7256, 0.4088, 0.7371, 0.4232, 0.763, 0.4015, 0.7476, 0.4088, 0.7371, 0.4323, 0.7485, 0.4423, 0.7756, 0.4232, 0.763, 0.4323, 0.7485, 0.4522, 0.76, 0.002101, 0.4489, 0.02608, 0.4489, 0.02609, 0.4717, 0.002091, 0.4717, 0.4088, 0.7371, 0.3882, 0.7256, 0.392, 0.7175, 0.4143, 0.7257, 0.4323, 0.7485, 0.4088, 0.7371, 0.4143, 0.7257, 0.4365, 0.7337, 0.4522, 0.76, 0.4323, 0.7485, 0.4365, 0.7337, 0.4588, 0.7417, 0.473, 0.7727, 0.4522, 0.76, 0.4588, 0.7417, 0.4812, 0.7497, 0.4937, 0.7836, 0.473, 0.7727, 0.4812, 0.7497, 0.5038, 0.7574, 0.6459, 0.1741, 0.6539, 0.1705, 0.6542, 0.1984, 0.6458, 0.1984, 0.3678, 0.7132, 0.3477, 0.6984, 0.3715, 0.7011, 0.2769, 0.1892, 0.311, 0.1788, 0.3264, 0.2041, 0.2914, 0.2103, 0.3882, 0.7256, 0.3678, 0.7132, 0.3715, 0.7011, 0.392, 0.7175, 0.5038, 0.7574, 0.4812, 0.7497, 0.4891, 0.7143, 0.513, 0.717, 0.4947, 0.46, 0.4861, 0.4828, 0.4697, 0.4603, 0.4737, 0.4411, 0.392, 0.7175, 0.3715, 0.7011, 0.3952, 0.7037, 0.002091, 0.4717, 0.02609, 0.4717, 0.02623, 0.4946, 0.001967, 0.4946, 0.4143, 0.7257, 0.392, 0.7175, 0.3952, 0.7037, 0.4185, 0.7064, 0.4365, 0.7337, 0.4143, 0.7257, 0.4185, 0.7064, 0.4419, 0.709, 0.4588, 0.7417, 0.4365, 0.7337, 0.4419, 0.709, 0.4654, 0.7117, 0.4812, 0.7497, 0.4588, 0.7417, 0.4654, 0.7117, 0.4891, 0.7143, 0.1245, 0.8111, 0.1214, 0.8198, 0.116, 0.8246, 0.1127, 0.8242, 0.1268, 0.8483, 0.1306, 0.8487, 0.1226, 0.859, 0.1184, 0.8549, 0.09914, 0.8394, 0.1127, 0.8242, 0.116, 0.8246, 0.1096, 0.8454, 0.08949, 0.8247, 0.1245, 0.8111, 0.1127, 0.8242, 0.09914, 0.8394, 0.1268, 0.8483, 0.1214, 0.8198, 0.1245, 0.8111, 0.1306, 0.8487, 0.1096, 0.8454, 0.116, 0.8246, 0.1214, 0.8198, 0.1268, 0.8483, 0.9634, 0.5396, 0.9418, 0.5406, 0.9398, 0.5182, 0.9609, 0.5157, 0.8197, 0.5467, 0.7947, 0.5479, 0.8191, 0.5422, 0.9848, 0.5385, 0.9634, 0.5396, 0.9609, 0.5157, 0.9825, 0.513, 0.8411, 0.5456, 0.8197, 0.5467, 0.8191, 0.5422, 0.84, 0.5374, 1.0, 0.5377, 0.9848, 0.5385, 0.9825, 0.513, 0.9969, 0.5073, 0.8621, 0.5446, 0.8411, 0.5456, 0.84, 0.5374, 0.8608, 0.5334, 0.8829, 0.5435, 0.8621, 0.5446, 0.8608, 0.5334, 0.8814, 0.5295, 0.9023, 0.5426, 0.8829, 0.5435, 0.8814, 0.5295, 0.9005, 0.525, 0.9212, 0.5417, 0.9023, 0.5426, 0.9005, 0.525, 0.9197, 0.5214, 0.9418, 0.5406, 0.9212, 0.5417, 0.9197, 0.5214, 0.9398, 0.5182, 0.8814, 0.5295, 0.8608, 0.5334, 0.8581, 0.5225, 0.8781, 0.5156, 0.9005, 0.525, 0.8814, 0.5295, 0.8781, 0.5156, 0.8979, 0.5096, 0.9197, 0.5214, 0.9005, 0.525, 0.8979, 0.5096, 0.9175, 0.5044, 0.9398, 0.5182, 0.9197, 0.5214, 0.9175, 0.5044, 0.9372, 0.4998, 0.9609, 0.5157, 0.9398, 0.5182, 0.9372, 0.4998, 0.9572, 0.4961, 0.8191, 0.5422, 0.7947, 0.5479, 0.8178, 0.5378, 0.9825, 0.513, 0.9609, 0.5157, 0.9572, 0.4961, 0.9777, 0.4933, 0.84, 0.5374, 0.8191, 0.5422, 0.8178, 0.5378, 0.8377, 0.5295, 0.9969, 0.5073, 0.9825, 0.513, 0.9777, 0.4933, 0.993, 0.4847, 0.8608, 0.5334, 0.84, 0.5374, 0.8377, 0.5295, 0.8581, 0.5225, 0.9572, 0.4961, 0.9372, 0.4998, 0.9313, 0.4793, 0.9519, 0.4748, 0.8178, 0.5378, 0.7947, 0.5479, 0.816, 0.5337, 0.9777, 0.4933, 0.9572, 0.4961, 0.9519, 0.4748, 0.9733, 0.4714, 0.8377, 0.5295, 0.8178, 0.5378, 0.816, 0.5337, 0.8344, 0.5219, 0.993, 0.4847, 0.9777, 0.4933, 0.9733, 0.4714, 0.9896, 0.4634, 0.8581, 0.5225, 0.8377, 0.5295, 0.8344, 0.5219, 0.8538, 0.5121, 0.8781, 0.5156, 0.8581, 0.5225, 0.8538, 0.5121, 0.8731, 0.5023, 0.8979, 0.5096, 0.8781, 0.5156, 0.8731, 0.5023, 0.8921, 0.4933, 0.9175, 0.5044, 0.8979, 0.5096, 0.8921, 0.4933, 0.9115, 0.4858, 0.9372, 0.4998, 0.9175, 0.5044, 0.9115, 0.4858, 0.9313, 0.4793, 0.8921, 0.4933, 0.8731, 0.5023, 0.8669, 0.4897, 0.8842, 0.4778, 0.9115, 0.4858, 0.8921, 0.4933, 0.8842, 0.4778, 0.9034, 0.4676, 0.9313, 0.4793, 0.9115, 0.4858, 0.9034, 0.4676, 0.9236, 0.4589, 0.9519, 0.4748, 0.9313, 0.4793, 0.9236, 0.4589, 0.9454, 0.4537, 0.816, 0.5337, 0.7947, 0.5479, 0.8134, 0.53, 0.9733, 0.4714, 0.9519, 0.4748, 0.9454, 0.4537, 0.9675, 0.4501, 0.8344, 0.5219, 0.816, 0.5337, 0.8134, 0.53, 0.8299, 0.5148, 0.9896, 0.4634, 0.9733, 0.4714, 0.9675, 0.4501, 0.9867, 0.4433, 0.8538, 0.5121, 0.8344, 0.5219, 0.8299, 0.5148, 0.8479, 0.5026, 0.8731, 0.5023, 0.8538, 0.5121, 0.8479, 0.5026, 0.8669, 0.4897, 0.7543, 0.8955, 0.7525, 0.863, 0.7576, 0.8678, 0.759, 0.8897, 0.8299, 0.5148, 0.8134, 0.53, 0.8104, 0.5269, 0.8243, 0.5083, 0.8842, 0.4778, 0.8669, 0.4897, 0.8559, 0.4752, 0.8744, 0.463, 0.8479, 0.5026, 0.8299, 0.5148, 0.8243, 0.5083, 0.8383, 0.4909, 0.9034, 0.4676, 0.8842, 0.4778, 0.8744, 0.463, 0.8931, 0.4502, 0.9236, 0.4589, 0.9034, 0.4676, 0.8931, 0.4502, 0.9136, 0.4381, 0.9454, 0.4537, 0.9236, 0.4589, 0.9136, 0.4381, 0.9395, 0.4328, 0.9675, 0.4501, 0.9454, 0.4537, 0.9395, 0.4328, 0.9629, 0.4289, 0.9867, 0.4433, 0.9675, 0.4501, 0.9629, 0.4289, 0.9849, 0.4259, 0.8134, 0.53, 0.7947, 0.5479, 0.8104, 0.5269, 0.04829, 0.01867, 0.05959, 4.313e-08, 0.09882, 0.02162, 0.8104, 0.5269, 0.7947, 0.5479, 0.8068, 0.5244, 0.4966, 0.07613, 0.4969, 0.1029, 0.4701, 0.1109, 0.4723, 0.08988, 0.8243, 0.5083, 0.8104, 0.5269, 0.8068, 0.5244, 0.8177, 0.5031, 0.02776, -4.529e-08, 0.04829, 0.006641, 0.0411, 0.02632, 0.02058, 0.01936, 0.8383, 0.4909, 0.8243, 0.5083, 0.8177, 0.5031, 0.83, 0.4832, 0.8559, 0.4752, 0.8383, 0.4909, 0.83, 0.4832, 0.8455, 0.4655, 0.8744, 0.463, 0.8559, 0.4752, 0.8455, 0.4655, 0.8622, 0.45, 0.8931, 0.4502, 0.8744, 0.463, 0.8622, 0.45, 0.879, 0.435, 0.9136, 0.4381, 0.8931, 0.4502, 0.879, 0.435, 0.895, 0.4199, 0.8455, 0.4655, 0.83, 0.4832, 0.8203, 0.4768, 0.8335, 0.4568, 0.8622, 0.45, 0.8455, 0.4655, 0.8335, 0.4568, 0.8482, 0.4388, 0.879, 0.435, 0.8622, 0.45, 0.8482, 0.4388, 0.8631, 0.4218, 0.895, 0.4199, 0.879, 0.435, 0.8631, 0.4218, 0.8771, 0.4051, 0.8068, 0.5244, 0.7947, 0.5479, 0.803, 0.5226, 0.4861, 0.4828, 0.4768, 0.5037, 0.465, 0.479, 0.4697, 0.4603, 0.8177, 0.5031, 0.8068, 0.5244, 0.803, 0.5226, 0.8104, 0.4991, 0.02058, 0.01936, 0.0411, 0.02632, 0.03487, 0.04573, 0.01395, 0.03966, 0.83, 0.4832, 0.8177, 0.5031, 0.8104, 0.4991, 0.8203, 0.4768, 0.5953, -1.07e-08, 0.5928, 0.01822, 0.5738, 0.03127, 0.5723, 0.01161, 0.803, 0.5226, 0.7947, 0.5479, 0.7947, 0.5195, 0.4768, 0.5037, 0.4718, 0.5233, 0.465, 0.479, 0.8104, 0.4991, 0.803, 0.5226, 0.7947, 0.5195, 0.7989, 0.495, 0.01395, 0.03966, 0.03487, 0.04573, 0.02997, 0.06538, 0.008669, 0.06052, 0.8203, 0.4768, 0.8104, 0.4991, 0.7989, 0.495, 0.8059, 0.4711, 0.8335, 0.4568, 0.8203, 0.4768, 0.8059, 0.4711, 0.8164, 0.449, 0.8482, 0.4388, 0.8335, 0.4568, 0.8164, 0.449, 0.8288, 0.4292, 0.8631, 0.4218, 0.8482, 0.4388, 0.8288, 0.4292, 0.8418, 0.4111, 0.8771, 0.4051, 0.8631, 0.4218, 0.8418, 0.4111, 0.8547, 0.3935, 0.0002532, 0.2844, 0.02396, 0.2839, 0.02486, 0.3113, 0.0009348, 0.3124, 0.486, 0.02287, 0.4936, 0.0491, 0.4742, 0.06903, 0.4731, 0.04177, 0.645, 0.1491, 0.6448, 0.1239, 0.6538, 0.1241, 0.6537, 0.1473, 0.6459, 0.1741, 0.645, 0.1491, 0.6537, 0.1473, 0.6539, 0.1705, 0.6532, 0.02736, 0.6543, 0.005338, 0.6605, -3.8e-08, 0.6621, 0.02778, 0.6532, 0.04731, 0.6532, 0.02736, 0.6621, 0.02778, 0.6592, 0.05345, 0.1073, 0.8504, 0.1184, 0.8549, 0.1094, 0.86, 0.1042, 0.8571, 0.1096, 0.8454, 0.1268, 0.8483, 0.1184, 0.8549, 0.1073, 0.8504, 0.08949, 0.8247, 0.09914, 0.8394, 0.1009, 0.8471, 0.09001, 0.8432, 0.09914, 0.8394, 0.1096, 0.8454, 0.1073, 0.8504, 0.1009, 0.8471, 0.1042, 0.8571, 0.1094, 0.86, 0.08949, 0.8905, 0.1009, 0.8471, 0.1073, 0.8504, 0.1042, 0.8571, 0.1006, 0.8556, 0.09001, 0.8432, 0.1009, 0.8471, 0.1006, 0.8556, 0.09506, 0.8546, 0.1184, 0.8549, 0.1226, 0.859, 0.1121, 0.8623, 0.1094, 0.86, 0.1006, 0.8556, 0.1042, 0.8571, 0.08949, 0.8905, 0.09506, 0.8546, 0.1006, 0.8556, 0.08949, 0.8905, 0.1094, 0.86, 0.1121, 0.8623, 0.08949, 0.8905, 0.8887, 0.7745, 0.8922, 0.7667, 0.8969, 0.7603, 0.9003, 0.7615, 0.8885, 0.7376, 0.8848, 0.7377, 0.8922, 0.7277, 0.8971, 0.7322, 0.9158, 0.7475, 0.9003, 0.7615, 0.8969, 0.7603, 0.906, 0.7411, 0.9247, 0.762, 0.8887, 0.7745, 0.9003, 0.7615, 0.9158, 0.7475, 0.8885, 0.7376, 0.8922, 0.7667, 0.8887, 0.7745, 0.8848, 0.7377, 0.906, 0.7411, 0.8969, 0.7603, 0.8922, 0.7667, 0.8885, 0.7376, 0.9087, 0.7359, 0.8971, 0.7322, 0.9061, 0.7266, 0.9115, 0.7294, 0.906, 0.7411, 0.8885, 0.7376, 0.8971, 0.7322, 0.9087, 0.7359, 0.9247, 0.762, 0.9158, 0.7475, 0.9147, 0.7396, 0.9254, 0.7438, 0.9158, 0.7475, 0.906, 0.7411, 0.9087, 0.7359, 0.9147, 0.7396, 0.9115, 0.7294, 0.9061, 0.7266, 0.9254, 0.6957, 0.9147, 0.7396, 0.9087, 0.7359, 0.9115, 0.7294, 0.9151, 0.7309, 0.9254, 0.7438, 0.9147, 0.7396, 0.9151, 0.7309, 0.9207, 0.7317, 0.8971, 0.7322, 0.8922, 0.7277, 0.9033, 0.7244, 0.9061, 0.7266, 0.9151, 0.7309, 0.9115, 0.7294, 0.9254, 0.6957, 0.9207, 0.7317, 0.9151, 0.7309, 0.9254, 0.6957, 0.9061, 0.7266, 0.9033, 0.7244, 0.9254, 0.6957, 0.8909, 0.1579, 0.8875, 0.1658, 0.8828, 0.1721, 0.8794, 0.171, 0.8914, 0.1944, 0.8953, 0.1948, 0.8875, 0.2046, 0.8831, 0.2005, 0.864, 0.1852, 0.8794, 0.171, 0.8828, 0.1721, 0.874, 0.1915, 0.855, 0.1707, 0.8909, 0.1579, 0.8794, 0.171, 0.864, 0.1852, 0.8914, 0.1944, 0.8875, 0.1658, 0.8909, 0.1579, 0.8953, 0.1948, 0.874, 0.1915, 0.8828, 0.1721, 0.8875, 0.1658, 0.8914, 0.1944, 0.8714, 0.1967, 0.8831, 0.2005, 0.8739, 0.206, 0.8686, 0.2033, 0.874, 0.1915, 0.8914, 0.1944, 0.8831, 0.2005, 0.8714, 0.1967, 0.855, 0.1707, 0.864, 0.1852, 0.8653, 0.1931, 0.8546, 0.1889, 0.864, 0.1852, 0.874, 0.1915, 0.8714, 0.1967, 0.8653, 0.1931, 0.8686, 0.2033, 0.8739, 0.206, 0.8546, 0.2368, 0.8653, 0.1931, 0.8714, 0.1967, 0.8686, 0.2033, 0.8649, 0.2018, 0.8546, 0.1889, 0.8653, 0.1931, 0.8649, 0.2018, 0.8594, 0.2009, 0.8831, 0.2005, 0.8875, 0.2046, 0.8767, 0.2082, 0.8739, 0.206, 0.8649, 0.2018, 0.8686, 0.2033, 0.8546, 0.2368, 0.8594, 0.2009, 0.8649, 0.2018, 0.8546, 0.2368, 0.8739, 0.206, 0.8767, 0.2082, 0.8546, 0.2368, 0.8909, 0.079, 0.8875, 0.08683, 0.8828, 0.09318, 0.8794, 0.0921, 0.8914, 0.1154, 0.8953, 0.1159, 0.8875, 0.1257, 0.8831, 0.1216, 0.864, 0.1063, 0.8794, 0.0921, 0.8828, 0.09318, 0.874, 0.1126, 0.855, 0.09173, 0.8909, 0.079, 0.8794, 0.0921, 0.864, 0.1063, 0.8914, 0.1154, 0.8875, 0.08683, 0.8909, 0.079, 0.8953, 0.1159, 0.874, 0.1126, 0.8828, 0.09318, 0.8875, 0.08683, 0.8914, 0.1154, 0.8714, 0.1178, 0.8831, 0.1216, 0.8739, 0.1271, 0.8686, 0.1243, 0.874, 0.1126, 0.8914, 0.1154, 0.8831, 0.1216, 0.8714, 0.1178, 0.855, 0.09173, 0.864, 0.1063, 0.8653, 0.1141, 0.8546, 0.11, 0.864, 0.1063, 0.874, 0.1126, 0.8714, 0.1178, 0.8653, 0.1141, 0.8686, 0.1243, 0.8739, 0.1271, 0.8546, 0.1579, 0.8653, 0.1141, 0.8714, 0.1178, 0.8686, 0.1243, 0.8649, 0.1229, 0.8546, 0.11, 0.8653, 0.1141, 0.8649, 0.1229, 0.8594, 0.122, 0.8831, 0.1216, 0.8875, 0.1257, 0.8767, 0.1293, 0.8739, 0.1271, 0.8649, 0.1229, 0.8686, 0.1243, 0.8546, 0.1579, 0.8594, 0.122, 0.8649, 0.1229, 0.8546, 0.1579, 0.8739, 0.1271, 0.8767, 0.1293, 0.8546, 0.1579, 0.08422, 0.8111, 0.08101, 0.8191, 0.07657, 0.8256, 0.0731, 0.8246, 0.08567, 0.8482, 0.08949, 0.8487, 0.0814, 0.8586, 0.07709, 0.8545, 0.05898, 0.8393, 0.0731, 0.8246, 0.07657, 0.8256, 0.06844, 0.8455, 0.04829, 0.8258, 0.08422, 0.8111, 0.0731, 0.8246, 0.05898, 0.8393, 0.08567, 0.8482, 0.08101, 0.8191, 0.08422, 0.8111, 0.08949, 0.8487, 0.06844, 0.8455, 0.07657, 0.8256, 0.08101, 0.8191, 0.08567, 0.8482, 0.06531, 0.8505, 0.07709, 0.8545, 0.06775, 0.8599, 0.06244, 0.8571, 0.06844, 0.8455, 0.08567, 0.8482, 0.07709, 0.8545, 0.06531, 0.8505, 0.04829, 0.8258, 0.05898, 0.8393, 0.05876, 0.8469, 0.04843, 0.843, 0.05898, 0.8393, 0.06844, 0.8455, 0.06531, 0.8505, 0.05876, 0.8469, 0.06244, 0.8571, 0.06775, 0.8599, 0.04829, 0.8905, 0.05876, 0.8469, 0.06531, 0.8505, 0.06244, 0.8571, 0.05883, 0.8556, 0.04843, 0.843, 0.05876, 0.8469, 0.05883, 0.8556, 0.05331, 0.8548, 0.07709, 0.8545, 0.0814, 0.8586, 0.07048, 0.8621, 0.06775, 0.8599, 0.05883, 0.8556, 0.06244, 0.8571, 0.04829, 0.8905, 0.05331, 0.8548, 0.05883, 0.8556, 0.04829, 0.8905, 0.06775, 0.8599, 0.07048, 0.8621, 0.04829, 0.8905, 0.5272, 0.9297, 0.5306, 0.9218, 0.5353, 0.9154, 0.5388, 0.9165, 0.527, 0.8925, 0.5232, 0.892, 0.5314, 0.8826, 0.5356, 0.8868, 0.5535, 0.9023, 0.5388, 0.9165, 0.5353, 0.9154, 0.5442, 0.8959, 0.5636, 0.9163, 0.5272, 0.9297, 0.5388, 0.9165, 0.5535, 0.9023, 0.527, 0.8925, 0.5306, 0.9218, 0.5272, 0.9297, 0.5232, 0.892, 0.5442, 0.8959, 0.5353, 0.9154, 0.5306, 0.9218, 0.527, 0.8925, 0.5474, 0.8913, 0.5356, 0.8868, 0.5449, 0.8817, 0.5502, 0.8845, 0.5442, 0.8959, 0.527, 0.8925, 0.5356, 0.8868, 0.5474, 0.8913, 0.5636, 0.9163, 0.5535, 0.9023, 0.5542, 0.8943, 0.5639, 0.8992, 0.5535, 0.9023, 0.5442, 0.8959, 0.5474, 0.8913, 0.5542, 0.8943, 0.5502, 0.8845, 0.5449, 0.8817, 0.5639, 0.8509, 0.5542, 0.8943, 0.5474, 0.8913, 0.5502, 0.8845, 0.5539, 0.886, 0.5639, 0.8992, 0.5542, 0.8943, 0.5539, 0.886, 0.5597, 0.8866, 0.5356, 0.8868, 0.5314, 0.8826, 0.5422, 0.8795, 0.5449, 0.8817, 0.5539, 0.886, 0.5502, 0.8845, 0.5639, 0.8509, 0.5597, 0.8866, 0.5539, 0.886, 0.5639, 0.8509, 0.5449, 0.8817, 0.5422, 0.8795, 0.5639, 0.8509, 0.7799, 0.7764, 0.7766, 0.7852, 0.7712, 0.7898, 0.768, 0.7893, 0.7816, 0.8145, 0.7853, 0.8146, 0.7772, 0.8244, 0.7726, 0.8198, 0.7551, 0.8045, 0.768, 0.7893, 0.7712, 0.7898, 0.7646, 0.811, 0.7448, 0.7904, 0.7799, 0.7764, 0.768, 0.7893, 0.7551, 0.8045, 0.7816, 0.8145, 0.7766, 0.7852, 0.7799, 0.7764, 0.7853, 0.8146, 0.7646, 0.811, 0.7712, 0.7898, 0.7766, 0.7852, 0.7816, 0.8145, 0.761, 0.8159, 0.7726, 0.8198, 0.7635, 0.8251, 0.7582, 0.8224, 0.7646, 0.811, 0.7816, 0.8145, 0.7726, 0.8198, 0.761, 0.8159, 0.7448, 0.7904, 0.7551, 0.8045, 0.7547, 0.8121, 0.7446, 0.8079, 0.7551, 0.8045, 0.7646, 0.811, 0.761, 0.8159, 0.7547, 0.8121, 0.7582, 0.8224, 0.7635, 0.8251, 0.7446, 0.856, 0.7547, 0.8121, 0.761, 0.8159, 0.7582, 0.8224, 0.7545, 0.8209, 0.7446, 0.8079, 0.7547, 0.8121, 0.7545, 0.8209, 0.7491, 0.82, 0.7726, 0.8198, 0.7772, 0.8244, 0.7663, 0.8273, 0.7635, 0.8251, 0.7545, 0.8209, 0.7582, 0.8224, 0.7446, 0.856, 0.7491, 0.82, 0.7545, 0.8209, 0.7446, 0.856, 0.7635, 0.8251, 0.7663, 0.8273, 0.7446, 0.856, 0.8702, 0.7891, 0.8673, 0.7978, 0.862, 0.8026, 0.8587, 0.8023, 0.8727, 0.8256, 0.8766, 0.8259, 0.8687, 0.8359, 0.8643, 0.832, 0.8449, 0.8172, 0.8587, 0.8023, 0.862, 0.8026, 0.8555, 0.8235, 0.8355, 0.8024, 0.8702, 0.7891, 0.8587, 0.8023, 0.8449, 0.8172, 0.8727, 0.8256, 0.8673, 0.7978, 0.8702, 0.7891, 0.8766, 0.8259, 0.8555, 0.8235, 0.862, 0.8026, 0.8673, 0.7978, 0.8727, 0.8256, 0.8528, 0.8287, 0.8643, 0.832, 0.8552, 0.8379, 0.8499, 0.8351, 0.8555, 0.8235, 0.8727, 0.8256, 0.8643, 0.832, 0.8528, 0.8287, 0.8355, 0.8024, 0.8449, 0.8172, 0.8463, 0.8251, 0.8358, 0.8207, 0.8449, 0.8172, 0.8555, 0.8235, 0.8528, 0.8287, 0.8463, 0.8251, 0.8499, 0.8351, 0.8552, 0.8379, 0.8355, 0.8685, 0.8463, 0.8251, 0.8528, 0.8287, 0.8499, 0.8351, 0.8463, 0.8336, 0.8358, 0.8207, 0.8463, 0.8251, 0.8463, 0.8336, 0.8406, 0.8327, 0.8643, 0.832, 0.8687, 0.8359, 0.858, 0.8401, 0.8552, 0.8379, 0.8463, 0.8336, 0.8499, 0.8351, 0.8355, 0.8685, 0.8406, 0.8327, 0.8463, 0.8336, 0.8355, 0.8685, 0.8552, 0.8379, 0.858, 0.8401, 0.8355, 0.8685, 0.655, 0.7574, 0.658, 0.7486, 0.6633, 0.7438, 0.6666, 0.7442, 0.6522, 0.7195, 0.6483, 0.719, 0.6568, 0.7088, 0.6609, 0.713, 0.6789, 0.7285, 0.6666, 0.7442, 0.6633, 0.7438, 0.6691, 0.7224, 0.6897, 0.7424, 0.655, 0.7574, 0.6666, 0.7442, 0.6789, 0.7285, 0.6522, 0.7195, 0.658, 0.7486, 0.655, 0.7574, 0.6483, 0.719, 0.6691, 0.7224, 0.6633, 0.7438, 0.658, 0.7486, 0.6522, 0.7195, 0.6722, 0.7176, 0.6609, 0.713, 0.6702, 0.708, 0.6754, 0.7109, 0.6691, 0.7224, 0.6522, 0.7195, 0.6609, 0.713, 0.6722, 0.7176, 0.6897, 0.7424, 0.6789, 0.7285, 0.679, 0.721, 0.6892, 0.725, 0.6789, 0.7285, 0.6691, 0.7224, 0.6722, 0.7176, 0.679, 0.721, 0.6754, 0.7109, 0.6702, 0.708, 0.6897, 0.6776, 0.679, 0.721, 0.6722, 0.7176, 0.6754, 0.7109, 0.679, 0.7124, 0.6892, 0.725, 0.679, 0.721, 0.679, 0.7124, 0.6844, 0.7134, 0.6609, 0.713, 0.6568, 0.7088, 0.6674, 0.7058, 0.6702, 0.708, 0.679, 0.7124, 0.6754, 0.7109, 0.6897, 0.6776, 0.6844, 0.7134, 0.679, 0.7124, 0.6897, 0.6776, 0.6702, 0.708, 0.6674, 0.7058, 0.6897, 0.6776, 0.248, 0.8111, 0.2448, 0.819, 0.2402, 0.8255, 0.2368, 0.8244, 0.2493, 0.8479, 0.253, 0.8477, 0.2458, 0.8579, 0.2407, 0.8536, 0.2217, 0.8388, 0.2368, 0.8244, 0.2402, 0.8255, 0.2317, 0.845, 0.2124, 0.8246, 0.248, 0.8111, 0.2368, 0.8244, 0.2217, 0.8388, 0.2493, 0.8479, 0.2448, 0.819, 0.248, 0.8111, 0.253, 0.8477, 0.2317, 0.845, 0.2402, 0.8255, 0.2448, 0.819, 0.2493, 0.8479, 0.2292, 0.8503, 0.2407, 0.8536, 0.2318, 0.8596, 0.2264, 0.8568, 0.2317, 0.845, 0.2493, 0.8479, 0.2407, 0.8536, 0.2292, 0.8503, 0.2124, 0.8246, 0.2217, 0.8388, 0.2231, 0.8467, 0.2123, 0.8426, 0.2217, 0.8388, 0.2317, 0.845, 0.2292, 0.8503, 0.2231, 0.8467, 0.2264, 0.8568, 0.2318, 0.8596, 0.2123, 0.8904, 0.2231, 0.8467, 0.2292, 0.8503, 0.2264, 0.8568, 0.2227, 0.8553, 0.2123, 0.8426, 0.2231, 0.8467, 0.2227, 0.8553, 0.2172, 0.8544, 0.2407, 0.8536, 0.2458, 0.8579, 0.2346, 0.8618, 0.2318, 0.8596, 0.2227, 0.8553, 0.2264, 0.8568, 0.2123, 0.8904, 0.2172, 0.8544, 0.2227, 0.8553, 0.2123, 0.8904, 0.2318, 0.8596, 0.2346, 0.8618, 0.2123, 0.8904, 0.8004, 0.8686, 0.8035, 0.8598, 0.8089, 0.8551, 0.8122, 0.8555, 0.7984, 0.8311, 0.7947, 0.8312, 0.8023, 0.8211, 0.807, 0.8256, 0.8259, 0.8406, 0.8122, 0.8555, 0.8089, 0.8551, 0.8156, 0.8343, 0.8355, 0.8552, 0.8004, 0.8686, 0.8122, 0.8555, 0.8259, 0.8406, 0.7984, 0.8311, 0.8035, 0.8598, 0.8004, 0.8686, 0.7947, 0.8312, 0.8156, 0.8343, 0.8089, 0.8551, 0.8035, 0.8598, 0.7984, 0.8311, 0.8184, 0.8292, 0.807, 0.8256, 0.816, 0.8199, 0.8213, 0.8226, 0.8156, 0.8343, 0.7984, 0.8311, 0.807, 0.8256, 0.8184, 0.8292, 0.8355, 0.8552, 0.8259, 0.8406, 0.8246, 0.8328, 0.8353, 0.8367, 0.8259, 0.8406, 0.8156, 0.8343, 0.8184, 0.8292, 0.8246, 0.8328, 0.8213, 0.8226, 0.816, 0.8199, 0.8355, 0.7891, 0.8246, 0.8328, 0.8184, 0.8292, 0.8213, 0.8226, 0.8248, 0.8241, 0.8353, 0.8367, 0.8246, 0.8328, 0.8248, 0.8241, 0.8303, 0.8251, 0.807, 0.8256, 0.8023, 0.8211, 0.8132, 0.8177, 0.816, 0.8199, 0.8248, 0.8241, 0.8213, 0.8226, 0.8355, 0.7891, 0.8303, 0.8251, 0.8248, 0.8241, 0.8355, 0.7891, 0.816, 0.8199, 0.8132, 0.8177, 0.8355, 0.7891, 0.7286, 0.7858, 0.7255, 0.7939, 0.7211, 0.8005, 0.7177, 0.7996, 0.7305, 0.8237, 0.7342, 0.8235, 0.7267, 0.8343, 0.7218, 0.8299, 0.7038, 0.8145, 0.7177, 0.7996, 0.7211, 0.8005, 0.7132, 0.8204, 0.6929, 0.8013, 0.7286, 0.7858, 0.7177, 0.7996, 0.7038, 0.8145, 0.7305, 0.8237, 0.7255, 0.7939, 0.7286, 0.7858, 0.7342, 0.8235, 0.7132, 0.8204, 0.7211, 0.8005, 0.7255, 0.7939, 0.7305, 0.8237, 0.7105, 0.8253, 0.7218, 0.8299, 0.7127, 0.835, 0.7074, 0.8321, 0.7132, 0.8204, 0.7305, 0.8237, 0.7218, 0.8299, 0.7105, 0.8253, 0.6929, 0.8013, 0.7038, 0.8145, 0.7037, 0.8219, 0.6933, 0.8182, 0.7038, 0.8145, 0.7132, 0.8204, 0.7105, 0.8253, 0.7037, 0.8219, 0.7074, 0.8321, 0.7127, 0.835, 0.6929, 0.8653, 0.7037, 0.8219, 0.7105, 0.8253, 0.7074, 0.8321, 0.7038, 0.8306, 0.6933, 0.8182, 0.7037, 0.8219, 0.7038, 0.8306, 0.6983, 0.8297, 0.7218, 0.8299, 0.7267, 0.8343, 0.7154, 0.8373, 0.7127, 0.835, 0.7038, 0.8306, 0.7074, 0.8321, 0.6929, 0.8653, 0.6983, 0.8297, 0.7038, 0.8306, 0.6929, 0.8653, 0.7127, 0.835, 0.7154, 0.8373, 0.6929, 0.8653, 0.6537, 0.6412, 0.666, 0.6395, 0.672, 0.6754, 0.66, 0.6776, 0.6601, 0.3993, 0.672, 0.4022, 0.6665, 0.4258, 0.6544, 0.4233, 0.8284, 0.7681, 0.8238, 0.7387, 0.8429, 0.7296, 0.838, 0.7536, 0.803, 0.7891, 0.7947, 0.7816, 0.8097, 0.7611, 0.8284, 0.7681, 0.5232, 0.5919, 0.5315, 0.5844, 0.5569, 0.6053, 0.5382, 0.6124, 0.8238, 0.7387, 0.8101, 0.7448, 0.7949, 0.7295, 0.7947, 0.7139, 0.8284, 0.7681, 0.8097, 0.7611, 0.8101, 0.7448, 0.8238, 0.7387, 0.5382, 0.6124, 0.5569, 0.6053, 0.5524, 0.6348, 0.5385, 0.6286, 0.6544, 0.4233, 0.6665, 0.4258, 0.6621, 0.4395, 0.6542, 0.4387, 0.6531, 0.4611, 0.661, 0.4612, 0.661, 0.4766, 0.653, 0.4767, 0.6664, 0.5134, 0.6484, 0.5135, 0.653, 0.4767, 0.661, 0.4766, 0.5385, 0.6286, 0.5524, 0.6348, 0.5232, 0.6596, 0.5234, 0.644, 0.6542, 0.4387, 0.6621, 0.4395, 0.661, 0.4612, 0.6531, 0.4611, 0.6642, 0.62, 0.6519, 0.6205, 0.6535, 0.5906, 0.6613, 0.5905, 0.666, 0.6395, 0.6537, 0.6412, 0.6519, 0.6205, 0.6642, 0.62, 0.6484, 0.5135, 0.6664, 0.5134, 0.6613, 0.5556, 0.6534, 0.5556, 0.5524, 0.6348, 0.5569, 0.6053, 0.5666, 0.6199, 0.5716, 0.6438, 0.6534, 0.5556, 0.6613, 0.5556, 0.6613, 0.5694, 0.6534, 0.5694, 0.8429, 0.7296, 0.8238, 0.7387, 0.8375, 0.6957, 0.8436, 0.7087, 0.5524, 0.6348, 0.5716, 0.6438, 0.5723, 0.6647, 0.5662, 0.6778, 0.6613, 0.5905, 0.6535, 0.5906, 0.6534, 0.5694, 0.6613, 0.5694, 0.8559, 0.4752, 0.8558, 0.4864, 0.852, 0.4905, 0.8383, 0.4909, 0.8383, 0.4909, 0.852, 0.4905, 0.8548, 0.4928, 0.8479, 0.5026, 0.8479, 0.5026, 0.8548, 0.4928, 0.8597, 0.4911, 0.8669, 0.4897, 0.8669, 0.4897, 0.8597, 0.4911, 0.8558, 0.4864, 0.8559, 0.4752, 0.7446, 0.856, 0.7894, 0.856, 0.78, 0.8621, 0.7525, 0.863, 0.7882, 0.904, 0.7453, 0.9042, 0.7543, 0.8955, 0.7799, 0.8974, 0.7894, 0.856, 0.7882, 0.904, 0.7799, 0.8974, 0.78, 0.8621, 0.7453, 0.9042, 0.7446, 0.856, 0.7525, 0.863, 0.7543, 0.8955, 0.7755, 0.8925, 0.759, 0.8897, 0.7633, 0.8848, 0.7697, 0.8885, 0.7799, 0.8974, 0.7543, 0.8955, 0.759, 0.8897, 0.7755, 0.8925, 0.7525, 0.863, 0.78, 0.8621, 0.77, 0.8667, 0.7576, 0.8678, 0.78, 0.8621, 0.7799, 0.8974, 0.7755, 0.8925, 0.77, 0.8667, 0.767, 0.8702, 0.7697, 0.8885, 0.7648, 0.8743, 0.7644, 0.8738, 0.759, 0.8897, 0.7576, 0.8678, 0.762, 0.8715, 0.7633, 0.8848, 0.77, 0.8667, 0.7755, 0.8925, 0.7697, 0.8885, 0.767, 0.8702, 0.7576, 0.8678, 0.77, 0.8667, 0.767, 0.8702, 0.762, 0.8715, 0.7644, 0.8738, 0.7648, 0.8743, 0.7642, 0.8755, 0.7643, 0.8742, 0.762, 0.8715, 0.767, 0.8702, 0.7644, 0.8738, 0.7643, 0.8742, 0.7697, 0.8885, 0.7633, 0.8848, 0.7642, 0.8755, 0.7648, 0.8743, 0.7633, 0.8848, 0.762, 0.8715, 0.7643, 0.8742, 0.7642, 0.8755, 0.3876, 0.3321, 0.4237, 0.3227, 0.4233, 0.3482, 0.3865, 0.3542, 0.3865, 0.3542, 0.4233, 0.3482, 0.4241, 0.374, 0.3861, 0.3762, 0.3861, 0.3762, 0.4241, 0.374, 0.425, 0.4, 0.3877, 0.398, 0.3877, 0.398, 0.425, 0.4, 0.4264, 0.4265, 0.3898, 0.4196, 0.3898, 0.4196, 0.4264, 0.4265, 0.4274, 0.4533, 0.3922, 0.4409, 0.3922, 0.4409, 0.4274, 0.4533, 0.4271, 0.4805, 0.3943, 0.4621, 0.3943, 0.4621, 0.4271, 0.4805, 0.4243, 0.5073, 0.3949, 0.49, 0.3949, 0.49, 0.4243, 0.5073, 0.4205, 0.5318, 0.3914, 0.5293, 0.3849, 0.04184, 0.4274, 0.009748, 0.4198, 0.03028, 0.3849, 0.04184, 0.4198, 0.03028, 0.4149, 0.05089, 0.3811, 0.06382, 0.3811, 0.06382, 0.4149, 0.05089, 0.4143, 0.072, 0.3811, 0.08581, 0.3894, 0.3058, 0.4246, 0.2938, 0.4237, 0.3227, 0.3876, 0.3321, 0.4962, 0.1291, 0.4962, 0.1549, 0.4673, 0.1541, 0.4683, 0.1323, 0.2914, 0.2103, 0.3264, 0.2041, 0.3325, 0.225, 0.2997, 0.2314, 0.0656, 0.03184, 0.09882, 0.02162, 0.1136, 0.03557, 0.08166, 0.04712, 0.305, 0.3554, 0.3275, 0.3383, 0.3247, 0.3603, 0.3056, 0.3807, 0.3036, 0.2545, 0.3347, 0.248, 0.333, 0.2681, 0.305, 0.279, 0.4081, 1.575e-09, 0.4274, 0.009748, 0.3849, 0.04184, 0.4962, 0.1549, 0.4966, 0.1805, 0.469, 0.1758, 0.4673, 0.1541, 0.4969, 0.1029, 0.4962, 0.1291, 0.4683, 0.1323, 0.4701, 0.1109, 0.2997, 0.2314, 0.3325, 0.225, 0.3347, 0.248, 0.3036, 0.2545, 0.4966, 0.1805, 0.4984, 0.2057, 0.4717, 0.1975, 0.469, 0.1758, 0.5145, 0.5208, 0.5026, 0.5, 0.5145, 0.491, 0.08166, 0.04712, 0.1136, 0.03557, 0.1326, 0.04715, 0.09728, 0.06473, 0.04829, 0.01867, 0.09882, 0.02162, 0.0656, 0.03184, 0.4936, 0.0491, 0.4966, 0.07613, 0.4723, 0.08988, 0.4742, 0.06903, 0.5967, 0.09757, 0.5973, 0.1223, 0.5855, 0.1178, 0.5835, 0.09449, 0.5723, 0.04353, 0.5625, 0.07624, 0.537, 0.07044, 0.5503, 0.05654, 0.5966, 0.1712, 0.5958, 0.2094, 0.5869, 0.2094, 0.5875, 0.1633, 0.5928, 0.01822, 0.5942, 0.04735, 0.5762, 0.05232, 0.5738, 0.03127, 0.5958, 0.07268, 0.5967, 0.09757, 0.5835, 0.09449, 0.5812, 0.07091, 0.5973, 0.1223, 0.5958, 0.145, 0.5872, 0.141, 0.5855, 0.1178, 0.3811, 0.08581, 0.4143, 0.072, 0.4155, 0.09917, 0.3825, 0.1138, 0.3825, 0.1138, 0.4155, 0.09917, 0.4172, 0.1267, 0.3839, 0.1415, 0.3839, 0.1415, 0.4172, 0.1267, 0.4188, 0.1543, 0.3854, 0.1691, 0.3854, 0.1691, 0.4188, 0.1543, 0.4203, 0.182, 0.3867, 0.1967, 0.3867, 0.1967, 0.4203, 0.182, 0.4218, 0.2097, 0.3879, 0.2242, 0.3879, 0.2242, 0.4218, 0.2097, 0.4231, 0.2375, 0.389, 0.2517, 0.389, 0.2517, 0.4231, 0.2375, 0.4242, 0.2655, 0.3896, 0.2789, 0.3896, 0.2789, 0.4242, 0.2655, 0.4246, 0.2938, 0.3894, 0.3058, 0.1502, 0.06376, 0.1326, 0.04715, 0.161, 0.04382, 0.8526, 0.2121, 0.8541, 0.2367, 0.8353, 0.2398, 0.8352, 0.2192, 0.6457, 0.6402, 0.6475, 0.6646, 0.6315, 0.6713, 0.6314, 0.6502, 0.2246, 0.1011, 0.1995, 0.08737, 0.2276, 0.08721, 0.7921, 0.2419, 0.7926, 0.2665, 0.7782, 0.2679, 0.7782, 0.2461, 0.6929, 0.3615, 0.7238, 0.365, 0.7258, 0.3935, 0.706, 0.3798, 0.7411, 0.2206, 0.7428, 0.2457, 0.7292, 0.2492, 0.7288, 0.2269, 0.6398, 0.1996, 0.6417, 0.2236, 0.6319, 0.2316, 0.632, 0.1996, 0.7901, 0.7482, 0.7875, 0.7699, 0.7768, 0.7764, 0.7747, 0.7479, 0.6929, 0.7534, 0.7248, 0.7573, 0.727, 0.7858, 0.7074, 0.7711, 0.7422, 0.6134, 0.744, 0.6382, 0.7299, 0.6431, 0.7298, 0.6212, 0.5973, 0.3665, 0.6275, 0.3711, 0.6302, 0.3993, 0.6112, 0.3846, 0.6827, 0.1738, 0.6818, 0.1984, 0.6542, 0.1984, 0.6539, 0.1705, 0.5026, 0.09419, 0.5076, 0.07499, 0.5155, 0.05852, 0.5265, 0.08571, 0.8507, 0.1888, 0.8526, 0.2121, 0.8352, 0.2192, 0.8351, 0.1888, 0.6425, 0.6164, 0.6457, 0.6402, 0.6314, 0.6502, 0.6311, 0.629, 0.7906, 0.2173, 0.7921, 0.2419, 0.7782, 0.2461, 0.778, 0.2243, 0.6929, 0.3615, 0.6988, 0.3417, 0.7255, 0.3391, 0.7238, 0.365, 0.7423, 0.1967, 0.7411, 0.2206, 0.7288, 0.2269, 0.7282, 0.1967, 0.6828, 0.1491, 0.6827, 0.1738, 0.6539, 0.1705, 0.6537, 0.1473, 0.7867, 0.7305, 0.7901, 0.7482, 0.7747, 0.7479, 0.7764, 0.7227, 0.6929, 0.7534, 0.6985, 0.7336, 0.7261, 0.7317, 0.7248, 0.7573, 0.7375, 0.5896, 0.7422, 0.6134, 0.7298, 0.6212, 0.7298, 0.5896, 0.5973, 0.3665, 0.6019, 0.3455, 0.6288, 0.3454, 0.6275, 0.3711, 0.311, 0.1788, 0.2925, 0.1558, 0.319, 0.1686, 0.6421, 0.5938, 0.6425, 0.6164, 0.6311, 0.629, 0.6308, 0.5938, 0.7913, 0.7066, 0.7867, 0.7305, 0.7764, 0.7227, 0.7787, 0.7007, 0.7896, 0.1939, 0.7906, 0.2173, 0.778, 0.2243, 0.7779, 0.1939, 0.6988, 0.3417, 0.7, 0.3187, 0.7278, 0.3163, 0.7255, 0.3391, 0.6019, 0.3455, 0.603, 0.322, 0.6307, 0.3223, 0.6288, 0.3454, 0.6412, 0.3701, 0.6382, 0.3907, 0.6302, 0.3993, 0.6275, 0.3711, 0.1744, 0.07534, 0.1502, 0.06376, 0.1808, 0.0572, 0.6985, 0.7336, 0.6995, 0.7106, 0.7282, 0.7092, 0.7261, 0.7317, 0.7, 0.3187, 0.7006, 0.2949, 0.7289, 0.2938, 0.7278, 0.3163, 0.2925, 0.1558, 0.2715, 0.1352, 0.2998, 0.1438, 0.6831, 0.1247, 0.6828, 0.1491, 0.6537, 0.1473, 0.6538, 0.1241, 0.8505, 0.3499, 0.8439, 0.3696, 0.8301, 0.3777, 0.8289, 0.3489, 0.7936, 0.6817, 0.7913, 0.7066, 0.7787, 0.7007, 0.7798, 0.6789, 0.6995, 0.7106, 0.6998, 0.6868, 0.7293, 0.6871, 0.7282, 0.7092, 0.2715, 0.1352, 0.2488, 0.117, 0.2786, 0.1219, 0.7389, 0.3653, 0.736, 0.3866, 0.7258, 0.3935, 0.7238, 0.365, 0.6399, 0.3497, 0.6412, 0.3701, 0.6275, 0.3711, 0.6288, 0.3454, 0.008669, 0.06052, 0.02997, 0.06538, 0.02588, 0.09172, 0.0039, 0.08903, 0.0039, 0.08903, 0.02588, 0.09172, 0.02393, 0.1186, 0.00158, 0.1174, 0.00158, 0.1174, 0.02393, 0.1186, 0.02319, 0.146, 0.0006006, 0.1455, 0.0006006, 0.1455, 0.02319, 0.146, 0.02303, 0.1735, 0.0002171, 0.1733, 0.0002171, 0.1733, 0.02303, 0.1735, 0.0231, 0.2011, 6.17e-05, 0.2011, 6.17e-05, 0.2011, 0.0231, 0.2011, 0.02326, 0.2288, -1.901e-08, 0.2288, -1.901e-08, 0.2288, 0.02326, 0.2288, 0.02351, 0.2564, 2.757e-05, 0.2566, 2.757e-05, 0.2566, 0.02351, 0.2564, 0.02396, 0.2839, 0.0002532, 0.2844, 0.09728, 0.06473, 0.1326, 0.04715, 0.1502, 0.06376, 0.1215, 0.08469, 0.1215, 0.08469, 0.1502, 0.06376, 0.1744, 0.07534, 0.1481, 0.0992, 0.1481, 0.0992, 0.1744, 0.07534, 0.1995, 0.08737, 0.1734, 0.1112, 0.1734, 0.1112, 0.1995, 0.08737, 0.2246, 0.1011, 0.1974, 0.1235, 0.1974, 0.1235, 0.2246, 0.1011, 0.2488, 0.117, 0.2198, 0.1372, 0.2198, 0.1372, 0.2488, 0.117, 0.2715, 0.1352, 0.2407, 0.1526, 0.2407, 0.1526, 0.2715, 0.1352, 0.2925, 0.1558, 0.2599, 0.1699, 0.2599, 0.1699, 0.2925, 0.1558, 0.311, 0.1788, 0.2769, 0.1892, 0.5142, 0.1073, 0.5026, 0.09419, 0.5265, 0.08571, 0.5347, 0.108, 0.1995, 0.08737, 0.1744, 0.07534, 0.203, 0.07022, 0.2488, 0.117, 0.2246, 0.1011, 0.2527, 0.1029, 0.7411, 0.7569, 0.737, 0.7773, 0.727, 0.7858, 0.7248, 0.7573, 0.603, 0.322, 0.6034, 0.2978, 0.6317, 0.2995, 0.6307, 0.3223, 0.6432, 0.3247, 0.6399, 0.3497, 0.6288, 0.3454, 0.6307, 0.3223, 0.4984, 0.2057, 0.5011, 0.2345, 0.4754, 0.2235, 0.4717, 0.1975, 0.5011, 0.2345, 0.502, 0.2626, 0.4768, 0.2504, 0.4754, 0.2235, 0.502, 0.2626, 0.5023, 0.2905, 0.4773, 0.2778, 0.4768, 0.2504, 0.5023, 0.2905, 0.5025, 0.3182, 0.4775, 0.3054, 0.4773, 0.2778, 0.5025, 0.3182, 0.5026, 0.3459, 0.4776, 0.333, 0.4775, 0.3054, 0.5026, 0.3459, 0.5026, 0.3737, 0.4777, 0.3606, 0.4776, 0.333, 0.5026, 0.3737, 0.5022, 0.4018, 0.4776, 0.3881, 0.4777, 0.3606, 0.5022, 0.4018, 0.5004, 0.4305, 0.4767, 0.4151, 0.4776, 0.3881, 0.5705, 0.2202, 0.5696, 0.2455, 0.5424, 0.2455, 0.5425, 0.2095, 0.5714, 0.1966, 0.5705, 0.2202, 0.5425, 0.2095, 0.5422, 0.1892, 0.5717, 0.1725, 0.5714, 0.1966, 0.5422, 0.1892, 0.5416, 0.169, 0.5711, 0.1478, 0.5717, 0.1725, 0.5416, 0.169, 0.5403, 0.1488, 0.5678, 0.1229, 0.5711, 0.1478, 0.5403, 0.1488, 0.5384, 0.1286, 0.5631, 0.09862, 0.5678, 0.1229, 0.5384, 0.1286, 0.5347, 0.108, 0.5625, 0.07624, 0.5631, 0.09862, 0.5347, 0.108, 0.5265, 0.08571, 0.5625, 0.07624, 0.5265, 0.08571, 0.5155, 0.05852, 0.537, 0.07044, 0.5266, 0.2455, 0.5251, 0.2227, 0.5425, 0.2095, 0.5424, 0.2455, 0.5251, 0.2227, 0.5221, 0.1986, 0.5422, 0.1892, 0.5425, 0.2095, 0.5221, 0.1986, 0.5201, 0.1745, 0.5416, 0.169, 0.5422, 0.1892, 0.5201, 0.1745, 0.5179, 0.1508, 0.5403, 0.1488, 0.5416, 0.169, 0.5179, 0.1508, 0.5168, 0.1279, 0.5384, 0.1286, 0.5403, 0.1488, 0.5168, 0.1279, 0.5142, 0.1073, 0.5347, 0.108, 0.5384, 0.1286, 0.8034, 0.2124, 0.8043, 0.1888, 0.8351, 0.1888, 0.8352, 0.2192, 0.8028, 0.2364, 0.8034, 0.2124, 0.8352, 0.2192, 0.8353, 0.2398, 0.8019, 0.2602, 0.8028, 0.2364, 0.8353, 0.2398, 0.8351, 0.2605, 0.802, 0.2837, 0.8019, 0.2602, 0.8351, 0.2605, 0.8344, 0.2812, 0.8015, 0.3065, 0.802, 0.2837, 0.8344, 0.2812, 0.833, 0.3021, 0.8003, 0.3281, 0.8015, 0.3065, 0.833, 0.3021, 0.8306, 0.3235, 0.7926, 0.3458, 0.8003, 0.3281, 0.8306, 0.3235, 0.8289, 0.3489, 0.7926, 0.3458, 0.8289, 0.3489, 0.8301, 0.3777, 0.8075, 0.3635, 0.8541, 0.2367, 0.8546, 0.2616, 0.8351, 0.2605, 0.8353, 0.2398, 0.8546, 0.2616, 0.8525, 0.2868, 0.8344, 0.2812, 0.8351, 0.2605, 0.8525, 0.2868, 0.849, 0.3118, 0.833, 0.3021, 0.8344, 0.2812, 0.849, 0.3118, 0.8433, 0.3346, 0.8306, 0.3235, 0.833, 0.3021, 0.8433, 0.3346, 0.8505, 0.3499, 0.8289, 0.3489, 0.8306, 0.3235, 0.6048, 0.617, 0.6066, 0.5938, 0.6308, 0.5938, 0.6311, 0.629, 0.6039, 0.6407, 0.6048, 0.617, 0.6311, 0.629, 0.6314, 0.6502, 0.6031, 0.6645, 0.6039, 0.6407, 0.6314, 0.6502, 0.6315, 0.6713, 0.6024, 0.6883, 0.6031, 0.6645, 0.6315, 0.6713, 0.6314, 0.6924, 0.6016, 0.7119, 0.6024, 0.6883, 0.6314, 0.6924, 0.6308, 0.7137, 0.6014, 0.7347, 0.6016, 0.7119, 0.6308, 0.7137, 0.6297, 0.7354, 0.5973, 0.7548, 0.6014, 0.7347, 0.6297, 0.7354, 0.6292, 0.7599, 0.5973, 0.7548, 0.6292, 0.7599, 0.6319, 0.7883, 0.615, 0.7703, 0.6475, 0.6646, 0.6484, 0.6892, 0.6314, 0.6924, 0.6315, 0.6713, 0.6484, 0.6892, 0.6482, 0.7139, 0.6308, 0.7137, 0.6314, 0.6924, 0.6482, 0.7139, 0.6458, 0.7377, 0.6297, 0.7354, 0.6308, 0.7137, 0.6458, 0.7377, 0.6482, 0.7572, 0.6292, 0.7599, 0.6297, 0.7354, 0.6482, 0.7572, 0.642, 0.7767, 0.6319, 0.7883, 0.6292, 0.7599, 0.7533, 0.6084, 0.7523, 0.5849, 0.7802, 0.5849, 0.7803, 0.6142, 0.7528, 0.6324, 0.7533, 0.6084, 0.7803, 0.6142, 0.7804, 0.6357, 0.7522, 0.6563, 0.7528, 0.6324, 0.7804, 0.6357, 0.7803, 0.6573, 0.7522, 0.68, 0.7522, 0.6563, 0.7803, 0.6573, 0.7798, 0.6789, 0.7515, 0.7031, 0.7522, 0.68, 0.7798, 0.6789, 0.7787, 0.7007, 0.7504, 0.7254, 0.7515, 0.7031, 0.7787, 0.7007, 0.7764, 0.7227, 0.7446, 0.7445, 0.7504, 0.7254, 0.7764, 0.7227, 0.7747, 0.7479, 0.7446, 0.7445, 0.7747, 0.7479, 0.7768, 0.7764, 0.7576, 0.7628, 0.7914, 0.5849, 0.7928, 0.6082, 0.7803, 0.6142, 0.7802, 0.5849, 0.7928, 0.6082, 0.7941, 0.6325, 0.7804, 0.6357, 0.7803, 0.6142, 0.7941, 0.6325, 0.7947, 0.657, 0.7803, 0.6573, 0.7804, 0.6357, 0.7947, 0.657, 0.7936, 0.6817, 0.7798, 0.6789, 0.7803, 0.6573, 0.7516, 0.2177, 0.7512, 0.1939, 0.7779, 0.1939, 0.778, 0.2243, 0.7512, 0.2419, 0.7516, 0.2177, 0.778, 0.2243, 0.7782, 0.2461, 0.7508, 0.266, 0.7512, 0.2419, 0.7782, 0.2461, 0.7782, 0.2679, 0.7501, 0.29, 0.7508, 0.266, 0.7782, 0.2679, 0.7778, 0.2897, 0.7499, 0.3135, 0.7501, 0.29, 0.7778, 0.2897, 0.7769, 0.3116, 0.749, 0.3363, 0.7499, 0.3135, 0.7769, 0.3116, 0.7749, 0.3339, 0.7436, 0.3558, 0.749, 0.3363, 0.7749, 0.3339, 0.7735, 0.3592, 0.7436, 0.3558, 0.7735, 0.3592, 0.7758, 0.3877, 0.7574, 0.3735, 0.6998, 0.6868, 0.7006, 0.6626, 0.7298, 0.6651, 0.7293, 0.6871, 0.7926, 0.2665, 0.7926, 0.2914, 0.7778, 0.2897, 0.7782, 0.2679, 0.7006, 0.6626, 0.7011, 0.6381, 0.7299, 0.6431, 0.7298, 0.6651, 0.7926, 0.2914, 0.7904, 0.3166, 0.7769, 0.3116, 0.7778, 0.2897, 0.7011, 0.6381, 0.7018, 0.6136, 0.7298, 0.6212, 0.7299, 0.6431, 0.7904, 0.3166, 0.7863, 0.3408, 0.7749, 0.3339, 0.7769, 0.3116, 0.7863, 0.3408, 0.7893, 0.3592, 0.7735, 0.3592, 0.7749, 0.3339, 0.7018, 0.6136, 0.7031, 0.5896, 0.7298, 0.5896, 0.7298, 0.6212, 0.7893, 0.3592, 0.7865, 0.3806, 0.7758, 0.3877, 0.7735, 0.3592, 0.744, 0.6382, 0.7446, 0.6633, 0.7298, 0.6651, 0.7299, 0.6431, 0.7006, 0.2949, 0.7006, 0.2706, 0.7293, 0.2715, 0.7289, 0.2938, 0.7446, 0.6633, 0.7445, 0.6885, 0.7293, 0.6871, 0.7298, 0.6651, 0.7006, 0.2706, 0.701, 0.2461, 0.7292, 0.2492, 0.7293, 0.2715, 0.7445, 0.6885, 0.7422, 0.7141, 0.7282, 0.7092, 0.7293, 0.6871, 0.701, 0.2461, 0.7011, 0.2216, 0.7288, 0.2269, 0.7292, 0.2492, 0.7422, 0.7141, 0.7379, 0.7385, 0.7261, 0.7317, 0.7282, 0.7092, 0.7379, 0.7385, 0.7411, 0.7569, 0.7248, 0.7573, 0.7261, 0.7317, 0.7011, 0.2216, 0.7013, 0.1967, 0.7282, 0.1967, 0.7288, 0.2269, 0.6034, 0.2978, 0.6042, 0.2732, 0.632, 0.2769, 0.6317, 0.2995, 0.7428, 0.2457, 0.7436, 0.2711, 0.7293, 0.2715, 0.7292, 0.2492, 0.6042, 0.2732, 0.6046, 0.2486, 0.6321, 0.2542, 0.632, 0.2769, 0.7436, 0.2711, 0.7426, 0.2965, 0.7289, 0.2938, 0.7293, 0.2715, 0.6046, 0.2486, 0.6052, 0.2238, 0.6319, 0.2316, 0.6321, 0.2542, 0.7426, 0.2965, 0.7404, 0.3222, 0.7278, 0.3163, 0.7289, 0.2938, 0.6052, 0.2238, 0.6046, 0.1996, 0.632, 0.1996, 0.6319, 0.2316, 0.7404, 0.3222, 0.7357, 0.347, 0.7255, 0.3391, 0.7278, 0.3163, 0.7357, 0.347, 0.7389, 0.3653, 0.7238, 0.365, 0.7255, 0.3391, 0.6835, 0.1004, 0.6831, 0.1247, 0.6538, 0.1241, 0.6545, 0.1007, 0.6417, 0.2236, 0.6436, 0.2485, 0.6321, 0.2542, 0.6319, 0.2316, 0.6847, 0.07677, 0.6835, 0.1004, 0.6545, 0.1007, 0.6559, 0.07714, 0.6436, 0.2485, 0.6445, 0.2736, 0.632, 0.2769, 0.6321, 0.2542, 0.6871, 0.05373, 0.6847, 0.07677, 0.6559, 0.07714, 0.6592, 0.05345, 0.6445, 0.2736, 0.6448, 0.2991, 0.6317, 0.2995, 0.632, 0.2769, 0.6929, 0.03299, 0.6871, 0.05373, 0.6592, 0.05345, 0.6621, 0.02778, 0.6448, 0.2991, 0.6432, 0.3247, 0.6307, 0.3223, 0.6317, 0.2995, 0.6929, 0.03299, 0.6621, 0.02778, 0.6605, -3.8e-08, 0.6829, 0.0122, 0.3264, 0.2041, 0.311, 0.1788, 0.3339, 0.1993, 0.6448, 0.1239, 0.6459, 0.09857, 0.6545, 0.1007, 0.6538, 0.1241, 0.6459, 0.09857, 0.6482, 0.07285, 0.6559, 0.07714, 0.6545, 0.1007, 0.6482, 0.07285, 0.6532, 0.04731, 0.6592, 0.05345, 0.6559, 0.07714, 0.3477, 0.6984, 0.3347, 0.7253, 0.3363, 0.6971, 0.8197, 0.5467, 0.8196, 0.5513, 0.7947, 0.5479])
me_sphere_001.materials.append(mat_material_001)
me_sphere_001.update()

# ---- objects
ob_sphere = bpy.data.objects.new('Sphere', me_sphere_001)

# ---- transforms, parenting, visibility, modifiers, constraints
ob_sphere.location = (0.0, 1.0, 0.0)
_m = ob_sphere.modifiers.new('Mirror', 'MIRROR')
_m.use_clip = True

# ---- collection membership
col_collection.objects.link(ob_sphere)

# ---- scene / render settings (as saved in the file)
scene.frame_start = 1; scene.frame_end = 250; scene.frame_set(1)
scene.render.engine = 'BLENDER_EEVEE_NEXT'
bpy.context.view_layer.update()

# ---- added for rendering (the .blend has no active camera and no usable light): camera, sun
cam_auto = bpy.data.cameras.new('AutoCamera')
cam_auto.lens = 50.0
cam_auto.sensor_width = 36.0
cam_auto.clip_end = 1000.0
ob_auto_camera = bpy.data.objects.new('AutoCamera', cam_auto)
scene.collection.objects.link(ob_auto_camera)
ob_auto_camera.location = (5.2237, -6.42498, 4.45048)
ob_auto_camera.rotation_euler = (1.09748, -7.21219e-08, 0.694738)
scene.camera = ob_auto_camera
light_auto_sun = bpy.data.lights.new('AutoSun', 'SUN')
light_auto_sun.energy = 3.0
light_auto_sun.angle = 0.0523599
ob_auto_sun = bpy.data.objects.new('AutoSun', light_auto_sun)
scene.collection.objects.link(ob_auto_sun)
ob_auto_sun.rotation_euler = (0.872665, 0.174533, 0.523599)
bpy.context.view_layer.update()
